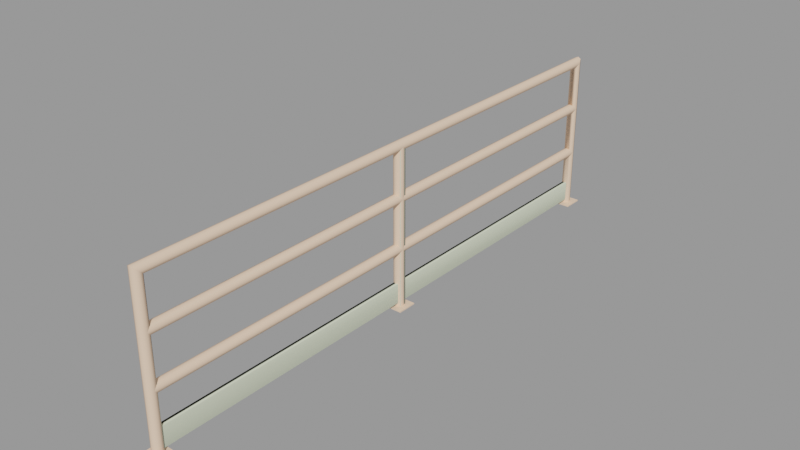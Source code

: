 # Source: powerhouse_railing_fix01.blend  (saved by Blender 2.93.21; exported with 4.5.12 LTS)
import bpy
from mathutils import Matrix  # noqa: F401  (used for matrix-valued properties, if any)

bpy.ops.wm.read_factory_settings(use_empty=True)
scene = bpy.context.scene
scene.name = 'powerhouse_railing_fix01.qc'

# ---- collections
col_powerhouse_railing_fix01 = bpy.data.collections.new('powerhouse_railing_fix01'); scene.collection.children.link(col_powerhouse_railing_fix01)

# ---- materials (node trees are filled in below, after node groups)
mat_handrail128 = bpy.data.materials.new('handrail128')
mat_handrail128.use_transparent_shadow = False
mat_handrail128.diffuse_color = (0.9098, 0.6439, 0.4634, 1.0)
mat_phy = bpy.data.materials.new('  phy')
mat_phy.use_transparent_shadow = False
mat_phy.diffuse_color = (0.6703, 0.7225, 0.5467, 1.0)

# ---- material node trees

# ---- meshes
me_powerhouse_railing_fix01 = bpy.data.meshes.new('powerhouse_railing_fix01')
me_powerhouse_railing_fix01.from_pydata([(2.0, -58.82, -16.47), (-2.0, -54.82, -16.47), (-2.0, -58.82, -16.47), (2.0, -54.82, -16.47), (-1.0, -24.82, 5.283), (-0.7071, -56.11, 4.576), (-1.0, -56.82, 5.283), (-0.7071, -1.008, 4.576), (-1.0, -0.3013, 5.283), (-0.7071, -24.82, 4.576), (2e-06, -55.82, 4.283), (1e-06, -24.82, 4.283), (0.7071, -24.82, 4.576), (0.0, -1.301, 4.283), (0.7071, -1.008, 4.576), (1.0, -24.82, 5.283), (1.0, -0.3013, 5.283), (0.7071, -1.008, 5.99), (0.7071, -24.82, 5.99), (0.0, -1.301, 6.283), (1e-06, -24.82, 6.283), (-0.7071, -24.82, 5.99), (2e-06, -55.82, 6.283), (-0.7071, -56.11, 5.99), (0.7071, -56.11, 4.576), (1.0, -56.82, 5.283), (0.7071, -56.11, 5.99), (-0.7071, -1.008, 5.99), (-0.7071, -1.008, -5.424), (-1.0, -24.82, -4.717), (-1.0, -0.3013, -4.717), (-0.7071, -56.11, -5.424), (-1.0, -56.82, -4.717), (-0.7071, -24.82, -5.424), (0.0, -1.301, -5.717), (1e-06, -24.82, -5.717), (0.7071, -24.82, -5.424), (2e-06, -55.82, -5.717), (0.7071, -56.11, -5.424), (1.0, -24.82, -4.717), (1.0, -56.82, -4.717), (0.7071, -56.11, -4.01), (0.7071, -24.82, -4.01), (2e-06, -55.82, -3.717), (1e-06, -24.82, -3.717), (-0.7071, -24.82, -4.01), (0.0, -1.301, -3.717), (-0.7071, -1.008, -4.01), (0.7071, -1.008, -4.01), (1.0, -0.3013, -4.717), (0.7071, -1.008, -5.424), (-0.7071, -56.11, -4.01), (0.0, 0.6987, -3.717), (-0.7071, 39.18, -4.01), (-0.7071, 0.4058, -4.01), (-0.7071, 56.79, -5.424), (-1.0, 39.18, -4.717), (-1.0, 56.79, -4.717), (-0.7071, 39.18, -5.424), (-2e-06, 56.79, -5.717), (-2e-06, 39.18, -5.717), (0.0, 0.6987, -5.717), (0.7071, 39.18, -5.424), (0.7071, 0.4058, -5.424), (1.0, 39.18, -4.717), (0.7071, 0.4058, -4.01), (0.7071, 39.18, -4.01), (-2e-06, 39.18, -3.717), (-0.7071, 56.79, -4.01), (-2e-06, 56.79, -3.717), (0.7071, 56.79, -4.01), (1.0, 56.79, -4.717), (0.7071, 56.79, -5.424), (-2.0, -2.301, -16.47), (-2.0, 1.699, -16.72), (-2.0, -2.301, -16.72), (-2.0, 1.699, -16.47), (0.7071, 56.11, 14.58), (1.0, 56.82, -16.47), (1.0, 56.82, 15.28), (0.7071, 56.11, -16.47), (-2e-06, 55.82, 14.28), (-2e-06, 55.82, -16.47), (-0.7071, 56.11, -16.47), (-0.7071, 56.11, 14.58), (-1.0, 56.82, -16.47), (-1.0, 56.82, 15.28), (-0.7071, 57.52, -16.47), (-0.7071, 57.52, 15.99), (-3e-06, 57.82, -16.47), (-3e-06, 57.82, 16.28), (0.7071, 57.52, 15.99), (0.7071, 57.52, -16.47), (-0.7071, 56.11, 14.58), (-1.0, 39.18, 15.28), (-0.7071, 39.18, 14.58), (-1.0, -0.3013, 15.28), (-0.7071, -0.3013, 14.58), (-1.0, -24.82, 15.28), (-2e-06, 39.18, 14.28), (0.7071, 56.11, 14.58), (0.7071, 39.18, 14.58), (1.0, 39.18, 15.28), (0.7071, 57.52, 15.99), (0.7071, 39.18, 15.99), (-2e-06, 39.18, 16.28), (-0.7071, 57.52, 15.99), (-0.7071, 39.18, 15.99), (-0.7071, -0.3013, 15.99), (0.0, -0.3013, 14.28), (0.7071, -0.3013, 14.58), (1.0, -0.3013, 15.28), (0.7071, -0.3013, 15.99), (0.0, -0.3013, 16.28), (1e-06, -24.82, 16.28), (-0.7071, -24.82, 15.99), (0.7071, -24.82, 15.99), (1.0, -24.82, 15.28), (0.7071, -24.82, 14.58), (1e-06, -24.82, 14.28), (-1.0, -56.82, 15.28), (-0.7071, -57.52, 15.99), (3e-06, -57.82, 16.28), (0.7071, -57.52, 15.99), (1.0, -56.82, 15.28), (0.7071, -56.11, 14.58), (2e-06, -55.82, 14.28), (-0.7071, -24.82, 14.58), (-0.7071, -56.11, 14.58), (-0.125, -1.251, -11.72), (-0.125, -1.251, -15.72), (-0.125, -24.82, -11.72), (-0.125, -24.82, -15.72), (-0.125, -55.85, -15.72), (-0.125, -55.85, -11.72), (0.125, -1.251, -15.72), (0.125, -1.251, -11.72), (0.125, -24.82, -15.72), (0.125, -24.82, -11.72), (0.125, -55.85, -15.72), (0.125, -55.85, -11.72), (2.0, 58.82, -16.47), (2.0, 54.82, -16.72), (2.0, 58.82, -16.72), (2.0, 54.82, -16.47), (-2.0, 54.82, -16.72), (-2.0, 58.82, -16.47), (-2.0, 58.82, -16.72), (-2.0, 54.82, -16.47), (2.0, 1.699, -16.72), (2.0, -2.301, -16.47), (2.0, -2.301, -16.72), (2.0, 1.699, -16.47), (0.125, 55.76, -15.72), (-0.125, 39.18, -15.72), (-0.125, 55.76, -15.72), (0.125, 39.18, -15.72), (-0.125, 0.6485, -15.72), (0.125, 0.6485, -15.72), (-1.0, -56.82, -16.47), (-0.7071, -56.11, -16.47), (2e-06, -55.82, -16.47), (0.7071, -56.11, -16.47), (1.0, -56.82, -16.47), (0.7071, -57.52, -16.47), (3e-06, -57.82, -16.47), (-0.7071, -57.52, -16.47), (-0.7071, 56.79, 4.576), (-1.0, 39.18, 5.283), (-1.0, 56.79, 5.283), (-0.7071, 39.18, 4.576), (-2e-06, 56.79, 4.283), (-2e-06, 39.18, 4.283), (0.7071, 56.79, 4.576), (0.7071, 39.18, 4.576), (1.0, 56.79, 5.283), (1.0, 39.18, 5.283), (0.7071, 56.79, 5.99), (0.7071, 39.18, 5.99), (-2e-06, 56.79, 6.283), (-2e-06, 39.18, 6.283), (-0.7071, 56.79, 5.99), (-0.7071, 39.18, 5.99), (-0.7071, 0.4058, 5.99), (-0.7071, 0.4058, 4.576), (0.0, 0.6987, 4.283), (0.7071, 0.4058, 4.576), (0.7071, 0.4058, 5.99), (0.0, 0.6987, 6.283), (-0.7071, 0.4058, 14.58), (-1.0, -0.3013, -16.47), (-0.7071, 0.4058, -16.47), (0.0, 0.6987, 14.28), (0.0, 0.6987, -16.47), (0.7071, 0.4058, -16.47), (0.7071, 0.4058, 14.58), (1.0, -0.3013, -16.47), (0.7071, -1.008, 14.58), (0.7071, -1.008, -16.47), (0.0, -1.301, 14.28), (0.0, -1.301, -16.47), (-0.7071, -1.008, -16.47), (-0.7071, -1.008, 14.58), (-0.125, 39.18, -11.72), (-0.125, 55.76, -11.72), (-0.125, 0.6485, -11.72), (0.125, 39.18, -11.72), (0.125, 55.76, -11.72), (0.125, 0.6485, -11.72), (-0.7071, 0.4058, -5.424), (2.0, -54.82, -16.72), (-2.0, -54.82, -16.72), (2.0, -58.82, -16.72), (-2.0, -58.82, -16.72)], [], [(0, 1, 2), (3, 1, 0), (4, 5, 6), (7, 4, 8), (9, 4, 7), (4, 9, 5), (9, 10, 5), (9, 11, 10), (11, 12, 10), (12, 11, 13), (12, 13, 14), (15, 12, 14), (15, 14, 16), (17, 15, 16), (18, 15, 17), (19, 18, 17), (20, 18, 19), (21, 20, 19), (20, 21, 22), (22, 21, 23), (21, 4, 23), (23, 4, 6), (11, 9, 13), (13, 9, 7), (10, 12, 24), (12, 15, 24), (24, 15, 25), (15, 26, 25), (15, 18, 26), (18, 22, 26), (18, 20, 22), (4, 27, 8), (4, 21, 27), (21, 19, 27), (28, 29, 30), (29, 31, 32), (29, 33, 31), (33, 29, 28), (34, 33, 28), (35, 33, 34), (36, 35, 34), (35, 36, 37), (37, 36, 38), (36, 39, 38), (38, 39, 40), (39, 41, 40), (39, 42, 41), (42, 43, 41), (42, 44, 43), (44, 45, 43), (45, 44, 46), (45, 46, 47), (29, 45, 47), (29, 47, 30), (33, 37, 31), (33, 35, 37), (44, 42, 46), (46, 42, 48), (42, 39, 48), (48, 39, 49), (39, 50, 49), (39, 36, 50), (36, 34, 50), (43, 45, 51), (45, 29, 51), (51, 29, 32), (52, 53, 54), (55, 56, 57), (58, 56, 55), (59, 58, 55), (60, 58, 59), (60, 61, 58), (62, 61, 60), (61, 62, 63), (64, 63, 62), (63, 64, 49), (64, 65, 49), (66, 65, 64), (66, 52, 65), (67, 52, 66), (53, 52, 67), (53, 67, 68), (57, 53, 68), (56, 53, 57), (56, 54, 53), (54, 56, 30), (68, 67, 69), (67, 66, 69), (69, 66, 70), (66, 64, 70), (70, 64, 71), (64, 62, 71), (71, 62, 72), (62, 60, 72), (72, 60, 59), (73, 74, 75), (76, 74, 73), (77, 78, 79), (80, 78, 77), (81, 80, 77), (82, 80, 81), (83, 82, 81), (83, 81, 84), (85, 83, 84), (85, 84, 86), (87, 85, 86), (87, 86, 88), (89, 87, 88), (89, 88, 90), (91, 89, 90), (92, 89, 91), (79, 92, 91), (78, 92, 79), (93, 94, 86), (81, 95, 93), (95, 94, 93), (95, 96, 94), (97, 98, 96), (97, 96, 95), (99, 97, 95), (99, 95, 81), (100, 99, 81), (101, 99, 100), (79, 101, 100), (102, 101, 79), (103, 102, 79), (104, 102, 103), (90, 104, 103), (105, 104, 90), (106, 105, 90), (107, 105, 106), (86, 107, 106), (94, 107, 86), (94, 108, 107), (96, 108, 94), (101, 109, 99), (110, 109, 101), (102, 110, 101), (111, 110, 102), (104, 111, 102), (112, 111, 104), (105, 112, 104), (113, 112, 105), (107, 113, 105), (108, 113, 107), (108, 114, 113), (115, 114, 108), (114, 116, 113), (113, 116, 112), (116, 117, 112), (112, 117, 111), (117, 118, 111), (111, 118, 110), (118, 119, 110), (110, 119, 109), (96, 115, 108), (98, 115, 96), (115, 98, 120), (115, 120, 121), (114, 115, 121), (114, 121, 122), (123, 114, 122), (116, 114, 123), (124, 116, 123), (117, 116, 124), (125, 117, 124), (118, 117, 125), (126, 118, 125), (119, 118, 126), (127, 119, 126), (119, 127, 109), (109, 127, 97), (109, 97, 99), (127, 98, 97), (98, 127, 128), (127, 126, 128), (98, 128, 120), (129, 130, 131), (131, 130, 132), (132, 133, 131), (131, 133, 134), (135, 136, 137), (137, 136, 138), (137, 138, 139), (139, 138, 140), (141, 142, 143), (144, 142, 141), (145, 146, 147), (148, 146, 145), (147, 141, 143), (146, 141, 147), (144, 145, 142), (148, 145, 144), (146, 144, 141), (148, 144, 146), (149, 150, 151), (152, 150, 149), (151, 73, 75), (150, 73, 151), (76, 149, 74), (152, 149, 76), (150, 76, 73), (152, 76, 150), (153, 154, 155), (156, 154, 153), (156, 157, 154), (158, 157, 156), (128, 159, 120), (160, 159, 128), (126, 160, 128), (161, 160, 126), (162, 161, 126), (162, 126, 125), (163, 162, 125), (163, 125, 124), (164, 163, 124), (164, 124, 123), (165, 164, 123), (165, 123, 122), (121, 165, 122), (166, 165, 121), (120, 166, 121), (159, 166, 120), (167, 168, 169), (170, 168, 167), (171, 170, 167), (172, 170, 171), (173, 172, 171), (174, 172, 173), (175, 174, 173), (176, 174, 175), (177, 176, 175), (178, 176, 177), (179, 178, 177), (180, 178, 179), (181, 180, 179), (182, 180, 181), (169, 182, 181), (168, 182, 169), (168, 183, 182), (183, 168, 8), (168, 184, 8), (170, 184, 168), (170, 185, 184), (172, 185, 170), (174, 185, 172), (185, 174, 186), (176, 186, 174), (186, 176, 16), (176, 187, 16), (178, 187, 176), (178, 188, 187), (180, 188, 178), (182, 188, 180), (188, 182, 183), (189, 190, 96), (191, 190, 189), (192, 191, 189), (193, 191, 192), (194, 193, 192), (194, 192, 195), (196, 194, 195), (196, 195, 111), (197, 196, 111), (198, 196, 197), (199, 198, 197), (200, 198, 199), (201, 200, 199), (201, 199, 202), (190, 201, 202), (190, 202, 96), (155, 203, 204), (154, 203, 155), (154, 205, 203), (157, 205, 154), (140, 131, 134), (138, 131, 140), (138, 129, 131), (136, 129, 138), (204, 206, 207), (203, 206, 204), (203, 208, 206), (205, 208, 203), (56, 209, 30), (58, 209, 56), (58, 61, 209), (207, 156, 153), (206, 156, 207), (206, 158, 156), (208, 158, 206), (1, 210, 211), (3, 210, 1), (212, 2, 213), (0, 2, 212), (210, 0, 212), (3, 0, 210), (2, 211, 213), (1, 211, 2), (132, 139, 133), (137, 139, 132), (132, 135, 137), (130, 135, 132)])
me_powerhouse_railing_fix01.polygons.foreach_set('use_smooth', [True] * 302)
_k = set([(0, 2), (0, 3), (0, 210), (0, 212), (1, 2), (1, 3), (1, 211), (2, 212), (2, 213), (3, 210), (73, 75), (73, 76), (73, 150), (73, 151), (74, 76), (76, 152), (120, 121), (120, 128), (121, 122), (122, 123), (123, 124), (124, 125), (125, 126), (126, 128), (129, 131), (129, 138), (130, 131), (130, 132), (131, 134), (131, 140), (132, 133), (132, 135), (135, 137), (136, 137), (136, 138), (137, 139), (138, 139), (138, 140), (141, 143), (141, 144), (141, 146), (141, 147), (142, 144), (144, 148), (145, 146), (145, 148), (146, 147), (146, 148), (149, 150), (149, 152), (150, 151), (150, 152), (153, 154), (153, 156), (154, 155), (154, 157), (154, 205), (155, 203), (156, 157), (156, 158), (156, 207), (158, 206), (203, 204), (203, 205), (203, 208), (204, 206), (206, 207), (206, 208)])
me_powerhouse_railing_fix01.attributes.new('sharp_edge', 'BOOLEAN', 'EDGE').data.foreach_set('value', [ (min(e.vertices), max(e.vertices)) in _k for e in me_powerhouse_railing_fix01.edges])
_uv = me_powerhouse_railing_fix01.uv_layers.new(name='UVMap')
_uv.uv.foreach_set('vector', [0.7238, 0.3418, 0.8055, 0.3877, 0.7238, 0.3877, 0.8055, 0.3418, 0.8055, 0.3877, 0.7238, 0.3418, 0.2425, 0.2569, 0.2316, 0.01379, 0.2425, 0.01379, 0.2316, 0.5, 0.2425, 0.2569, 0.2425, 0.5, 0.2316, 0.2569, 0.2425, 0.2569, 0.2316, 0.5, 0.2425, 0.2569, 0.2316, 0.2569, 0.2316, 0.01379, 0.2316, 0.2569, 0.2206, 0.01379, 0.2316, 0.01379, 0.2316, 0.2569, 0.2206, 0.2569, 0.2206, 0.01379, 0.2206, 0.2569, 0.2096, 0.2569, 0.2206, 0.01379, 0.2096, 0.2569, 0.2206, 0.2569, 0.2206, 0.5, 0.2096, 0.2569, 0.2206, 0.5, 0.2096, 0.5, 0.1986, 0.2569, 0.2096, 0.2569, 0.2096, 0.5, 0.1986, 0.2569, 0.2096, 0.5, 0.1986, 0.5, 0.1877, 0.5, 0.1986, 0.2569, 0.1986, 0.5, 0.1877, 0.2569, 0.1986, 0.2569, 0.1877, 0.5, 0.1767, 0.5, 0.1877, 0.2569, 0.1877, 0.5, 0.1767, 0.2569, 0.1877, 0.2569, 0.1767, 0.5, 0.1657, 0.2569, 0.1767, 0.2569, 0.1767, 0.5, 0.1767, 0.2569, 0.1657, 0.2569, 0.1767, 0.01379, 0.1767, 0.01379, 0.1657, 0.2569, 0.1657, 0.01379, 0.1657, 0.2569, 0.1548, 0.2569, 0.1657, 0.01379, 0.1657, 0.01379, 0.1548, 0.2569, 0.1548, 0.01379, 0.2206, 0.2569, 0.2316, 0.2569, 0.2206, 0.5, 0.2206, 0.5, 0.2316, 0.2569, 0.2316, 0.5, 0.2206, 0.01379, 0.2096, 0.2569, 0.2096, 0.01379, 0.2096, 0.2569, 0.1986, 0.2569, 0.2096, 0.01379, 0.2096, 0.01379, 0.1986, 0.2569, 0.1986, 0.01379, 0.1986, 0.2569, 0.1877, 0.01379, 0.1986, 0.01379, 0.1986, 0.2569, 0.1877, 0.2569, 0.1877, 0.01379, 0.1877, 0.2569, 0.1767, 0.01379, 0.1877, 0.01379, 0.1877, 0.2569, 0.1767, 0.2569, 0.1767, 0.01379, 0.1548, 0.2569, 0.1657, 0.5, 0.1548, 0.5, 0.1548, 0.2569, 0.1657, 0.2569, 0.1657, 0.5, 0.1657, 0.2569, 0.1767, 0.5, 0.1657, 0.5, 0.3467, 0.5, 0.3576, 0.2569, 0.3576, 0.5, 0.3576, 0.2569, 0.3467, 0.01379, 0.3576, 0.01379, 0.3576, 0.2569, 0.3467, 0.2569, 0.3467, 0.01379, 0.3467, 0.2569, 0.3576, 0.2569, 0.3467, 0.5, 0.3357, 0.5, 0.3467, 0.2569, 0.3467, 0.5, 0.3357, 0.2569, 0.3467, 0.2569, 0.3357, 0.5, 0.3247, 0.2569, 0.3357, 0.2569, 0.3357, 0.5, 0.3357, 0.2569, 0.3247, 0.2569, 0.3357, 0.01379, 0.3357, 0.01379, 0.3247, 0.2569, 0.3247, 0.01379, 0.3247, 0.2569, 0.3137, 0.2569, 0.3247, 0.01379, 0.3247, 0.01379, 0.3137, 0.2569, 0.3137, 0.01379, 0.3137, 0.2569, 0.3028, 0.01379, 0.3137, 0.01379, 0.3137, 0.2569, 0.3028, 0.2569, 0.3028, 0.01379, 0.3028, 0.2569, 0.2918, 0.01379, 0.3028, 0.01379, 0.3028, 0.2569, 0.2918, 0.2569, 0.2918, 0.01379, 0.2918, 0.2569, 0.2808, 0.2569, 0.2918, 0.01379, 0.2808, 0.2569, 0.2918, 0.2569, 0.2918, 0.5, 0.2808, 0.2569, 0.2918, 0.5, 0.2808, 0.5, 0.2699, 0.2569, 0.2808, 0.2569, 0.2808, 0.5, 0.2699, 0.2569, 0.2808, 0.5, 0.2699, 0.5, 0.3467, 0.2569, 0.3357, 0.01379, 0.3467, 0.01379, 0.3467, 0.2569, 0.3357, 0.2569, 0.3357, 0.01379, 0.2918, 0.2569, 0.3028, 0.2569, 0.2918, 0.5, 0.2918, 0.5, 0.3028, 0.2569, 0.3028, 0.5, 0.3028, 0.2569, 0.3137, 0.2569, 0.3028, 0.5, 0.3028, 0.5, 0.3137, 0.2569, 0.3137, 0.5, 0.3137, 0.2569, 0.3247, 0.5, 0.3137, 0.5, 0.3137, 0.2569, 0.3247, 0.2569, 0.3247, 0.5, 0.3247, 0.2569, 0.3357, 0.5, 0.3247, 0.5, 0.2918, 0.01379, 0.2808, 0.2569, 0.2808, 0.01379, 0.2808, 0.2569, 0.2699, 0.2569, 0.2808, 0.01379, 0.2808, 0.01379, 0.2699, 0.2569, 0.2699, 0.01379, 0.2918, 0.5064, 0.2808, 0.7431, 0.2808, 0.5064, 0.3467, 0.9862, 0.3576, 0.7431, 0.3576, 0.9862, 0.3467, 0.7431, 0.3576, 0.7431, 0.3467, 0.9862, 0.3357, 0.9862, 0.3467, 0.7431, 0.3467, 0.9862, 0.3357, 0.7431, 0.3467, 0.7431, 0.3357, 0.9862, 0.3357, 0.7431, 0.3357, 0.5064, 0.3467, 0.7431, 0.3247, 0.7431, 0.3357, 0.5064, 0.3357, 0.7431, 0.3357, 0.5064, 0.3247, 0.7431, 0.3247, 0.5064, 0.3137, 0.7431, 0.3247, 0.5064, 0.3247, 0.7431, 0.3247, 0.5064, 0.3137, 0.7431, 0.3137, 0.5064, 0.3137, 0.7431, 0.3028, 0.5064, 0.3137, 0.5064, 0.3028, 0.7431, 0.3028, 0.5064, 0.3137, 0.7431, 0.3028, 0.7431, 0.2918, 0.5064, 0.3028, 0.5064, 0.2918, 0.7431, 0.2918, 0.5064, 0.3028, 0.7431, 0.2808, 0.7431, 0.2918, 0.5064, 0.2918, 0.7431, 0.2808, 0.7431, 0.2918, 0.7431, 0.2808, 0.9862, 0.2699, 0.9862, 0.2808, 0.7431, 0.2808, 0.9862, 0.2699, 0.7431, 0.2808, 0.7431, 0.2699, 0.9862, 0.2699, 0.7431, 0.2808, 0.5064, 0.2808, 0.7431, 0.2808, 0.5064, 0.2699, 0.7431, 0.2699, 0.5064, 0.2808, 0.9862, 0.2918, 0.7431, 0.2918, 0.9862, 0.2918, 0.7431, 0.3028, 0.7431, 0.2918, 0.9862, 0.2918, 0.9862, 0.3028, 0.7431, 0.3028, 0.9862, 0.3028, 0.7431, 0.3137, 0.7431, 0.3028, 0.9862, 0.3028, 0.9862, 0.3137, 0.7431, 0.3137, 0.9862, 0.3137, 0.7431, 0.3247, 0.7431, 0.3137, 0.9862, 0.3137, 0.9862, 0.3247, 0.7431, 0.3247, 0.9862, 0.3247, 0.7431, 0.3357, 0.7431, 0.3247, 0.9862, 0.3247, 0.9862, 0.3357, 0.7431, 0.3357, 0.9862, 0.8055, 0.2872, 0.7238, 0.2843, 0.8055, 0.2843, 0.7238, 0.2872, 0.7238, 0.2843, 0.8055, 0.2872, 0.6831, 0.3872, 0.7013, 0.01822, 0.7013, 0.3872, 0.6831, 0.01822, 0.7013, 0.01822, 0.6831, 0.3872, 0.6649, 0.3872, 0.6831, 0.01822, 0.6831, 0.3872, 0.6649, 0.01822, 0.6831, 0.01822, 0.6649, 0.3872, 0.6466, 0.01822, 0.6649, 0.01822, 0.6649, 0.3872, 0.6466, 0.01822, 0.6649, 0.3872, 0.6466, 0.3872, 0.6284, 0.01822, 0.6466, 0.01822, 0.6466, 0.3872, 0.6284, 0.01822, 0.6466, 0.3872, 0.6284, 0.3872, 0.6102, 0.01822, 0.6284, 0.01822, 0.6284, 0.3872, 0.6102, 0.01822, 0.6284, 0.3872, 0.6102, 0.3872, 0.5919, 0.01822, 0.6102, 0.01822, 0.6102, 0.3872, 0.5919, 0.01822, 0.6102, 0.3872, 0.5919, 0.3872, 0.5737, 0.3872, 0.5919, 0.01822, 0.5919, 0.3872, 0.5737, 0.01822, 0.5919, 0.01822, 0.5737, 0.3872, 0.5555, 0.3872, 0.5737, 0.01822, 0.5737, 0.3872, 0.5555, 0.01822, 0.5737, 0.01822, 0.5555, 0.3872, 0.1079, 0.9862, 0.1188, 0.7431, 0.1188, 0.9862, 0.09688, 0.9862, 0.1079, 0.7431, 0.1079, 0.9862, 0.1079, 0.7431, 0.1188, 0.7431, 0.1079, 0.9862, 0.1079, 0.7431, 0.1188, 0.5, 0.1188, 0.7431, 0.1079, 0.5, 0.1188, 0.2569, 0.1188, 0.5, 0.1079, 0.5, 0.1188, 0.5, 0.1079, 0.7431, 0.09688, 0.7431, 0.1079, 0.5, 0.1079, 0.7431, 0.09688, 0.7431, 0.1079, 0.7431, 0.09688, 0.9862, 0.08591, 0.9862, 0.09688, 0.7431, 0.09688, 0.9862, 0.08591, 0.7431, 0.09688, 0.7431, 0.08591, 0.9862, 0.07493, 0.9862, 0.08591, 0.7431, 0.08591, 0.9862, 0.07493, 0.7431, 0.08591, 0.7431, 0.07493, 0.9862, 0.06396, 0.9862, 0.07493, 0.7431, 0.07493, 0.9862, 0.06396, 0.7431, 0.07493, 0.7431, 0.06396, 0.9862, 0.05299, 0.9862, 0.06396, 0.7431, 0.06396, 0.9862, 0.05299, 0.7431, 0.06396, 0.7431, 0.05299, 0.9862, 0.04202, 0.9862, 0.05299, 0.7431, 0.05299, 0.9862, 0.04202, 0.7431, 0.05299, 0.7431, 0.04202, 0.9862, 0.03104, 0.9862, 0.04202, 0.7431, 0.04202, 0.9862, 0.03104, 0.7431, 0.04202, 0.7431, 0.03104, 0.9862, 0.03104, 0.7431, 0.04202, 0.5, 0.04202, 0.7431, 0.03104, 0.5, 0.04202, 0.5, 0.03104, 0.7431, 0.08591, 0.7431, 0.09688, 0.5, 0.09688, 0.7431, 0.08591, 0.5, 0.09688, 0.5, 0.08591, 0.7431, 0.07493, 0.7431, 0.08591, 0.5, 0.08591, 0.7431, 0.07493, 0.5, 0.08591, 0.5, 0.07493, 0.7431, 0.06396, 0.7431, 0.07493, 0.5, 0.07493, 0.7431, 0.06396, 0.5, 0.07493, 0.5, 0.06396, 0.7431, 0.05299, 0.7431, 0.06396, 0.5, 0.06396, 0.7431, 0.05299, 0.5, 0.06396, 0.5, 0.05299, 0.7431, 0.04202, 0.7431, 0.05299, 0.5, 0.05299, 0.7431, 0.04202, 0.5, 0.05299, 0.5, 0.04202, 0.7431, 0.04202, 0.5, 0.05299, 0.2569, 0.05299, 0.5, 0.04202, 0.2569, 0.05299, 0.2569, 0.04202, 0.5, 0.05299, 0.2569, 0.06396, 0.2569, 0.05299, 0.5, 0.05299, 0.5, 0.06396, 0.2569, 0.06396, 0.5, 0.06396, 0.2569, 0.07493, 0.2569, 0.06396, 0.5, 0.06396, 0.5, 0.07493, 0.2569, 0.07493, 0.5, 0.07493, 0.2569, 0.08591, 0.2569, 0.07493, 0.5, 0.07493, 0.5, 0.08591, 0.2569, 0.08591, 0.5, 0.08591, 0.2569, 0.09688, 0.2569, 0.08591, 0.5, 0.08591, 0.5, 0.09688, 0.2569, 0.09688, 0.5, 0.03104, 0.5, 0.04202, 0.2569, 0.04202, 0.5, 0.03104, 0.2569, 0.04202, 0.2569, 0.03104, 0.5, 0.04202, 0.2569, 0.03104, 0.2569, 0.03104, 0.01379, 0.04202, 0.2569, 0.03104, 0.01379, 0.04202, 0.01379, 0.05299, 0.2569, 0.04202, 0.2569, 0.04202, 0.01379, 0.05299, 0.2569, 0.04202, 0.01379, 0.05299, 0.01379, 0.06396, 0.01379, 0.05299, 0.2569, 0.05299, 0.01379, 0.06396, 0.2569, 0.05299, 0.2569, 0.06396, 0.01379, 0.07493, 0.01379, 0.06396, 0.2569, 0.06396, 0.01379, 0.07493, 0.2569, 0.06396, 0.2569, 0.07493, 0.01379, 0.08591, 0.01379, 0.07493, 0.2569, 0.07493, 0.01379, 0.08591, 0.2569, 0.07493, 0.2569, 0.08591, 0.01379, 0.09688, 0.01379, 0.08591, 0.2569, 0.08591, 0.01379, 0.09688, 0.2569, 0.08591, 0.2569, 0.09688, 0.01379, 0.1079, 0.2569, 0.09688, 0.2569, 0.09688, 0.01379, 0.09688, 0.2569, 0.1079, 0.2569, 0.09688, 0.5, 0.09688, 0.5, 0.1079, 0.2569, 0.1079, 0.5, 0.09688, 0.5, 0.1079, 0.5, 0.09688, 0.7431, 0.1079, 0.2569, 0.1188, 0.2569, 0.1079, 0.5, 0.1188, 0.2569, 0.1079, 0.2569, 0.1079, 0.01379, 0.1079, 0.2569, 0.09688, 0.01379, 0.1079, 0.01379, 0.1188, 0.2569, 0.1079, 0.01379, 0.1188, 0.01379, 0.5012, 0.4041, 0.5959, 0.4041, 0.5012, 0.6956, 0.5012, 0.6956, 0.5959, 0.4041, 0.5959, 0.6956, 0.5959, 0.6956, 0.5959, 0.9871, 0.5012, 0.6956, 0.5012, 0.6956, 0.5959, 0.9871, 0.5012, 0.9871, 0.7975, 0.9875, 0.7027, 0.9875, 0.7975, 0.6959, 0.7975, 0.6959, 0.7027, 0.9875, 0.7027, 0.6959, 0.7975, 0.6959, 0.7027, 0.6959, 0.7975, 0.4044, 0.7975, 0.4044, 0.7027, 0.6959, 0.7027, 0.4044, 0.8055, 0.2836, 0.7238, 0.2807, 0.8055, 0.2807, 0.7238, 0.2836, 0.7238, 0.2807, 0.8055, 0.2836, 0.8055, 0.2914, 0.7238, 0.2943, 0.7238, 0.2914, 0.8055, 0.2943, 0.7238, 0.2943, 0.8055, 0.2914, 0.8055, 0.2704, 0.7238, 0.2732, 0.7238, 0.2704, 0.8055, 0.2732, 0.7238, 0.2732, 0.8055, 0.2704, 0.8055, 0.2697, 0.7238, 0.2668, 0.8055, 0.2668, 0.7238, 0.2697, 0.7238, 0.2668, 0.8055, 0.2697, 0.7238, 0.3418, 0.8055, 0.3877, 0.7238, 0.3877, 0.8055, 0.3418, 0.8055, 0.3877, 0.7238, 0.3418, 0.8055, 0.2879, 0.7238, 0.2907, 0.7238, 0.2879, 0.8055, 0.2907, 0.7238, 0.2907, 0.8055, 0.2879, 0.8055, 0.2738, 0.7238, 0.2767, 0.7238, 0.2738, 0.8055, 0.2767, 0.7238, 0.2767, 0.8055, 0.2738, 0.8055, 0.2802, 0.7238, 0.2773, 0.8055, 0.2773, 0.7238, 0.2802, 0.7238, 0.2773, 0.8055, 0.2802, 0.7238, 0.2951, 0.8055, 0.3409, 0.7238, 0.3409, 0.8055, 0.2951, 0.8055, 0.3409, 0.7238, 0.2951, 0.6203, 0.9871, 0.6371, 0.6956, 0.6371, 0.9871, 0.6203, 0.6956, 0.6371, 0.6956, 0.6203, 0.9871, 0.6203, 0.6956, 0.6371, 0.4041, 0.6371, 0.6956, 0.6203, 0.4041, 0.6371, 0.4041, 0.6203, 0.6956, 0.6831, 0.3872, 0.7013, 0.01822, 0.7013, 0.3872, 0.6831, 0.01822, 0.7013, 0.01822, 0.6831, 0.3872, 0.6649, 0.3872, 0.6831, 0.01822, 0.6831, 0.3872, 0.6649, 0.01822, 0.6831, 0.01822, 0.6649, 0.3872, 0.6466, 0.01822, 0.6649, 0.01822, 0.6649, 0.3872, 0.6466, 0.01822, 0.6649, 0.3872, 0.6466, 0.3872, 0.6284, 0.01822, 0.6466, 0.01822, 0.6466, 0.3872, 0.6284, 0.01822, 0.6466, 0.3872, 0.6284, 0.3872, 0.6102, 0.01822, 0.6284, 0.01822, 0.6284, 0.3872, 0.6102, 0.01822, 0.6284, 0.3872, 0.6102, 0.3872, 0.5919, 0.01822, 0.6102, 0.01822, 0.6102, 0.3872, 0.5919, 0.01822, 0.6102, 0.3872, 0.5919, 0.3872, 0.5737, 0.3872, 0.5919, 0.01822, 0.5919, 0.3872, 0.5737, 0.01822, 0.5919, 0.01822, 0.5737, 0.3872, 0.5555, 0.3872, 0.5737, 0.01822, 0.5737, 0.3872, 0.5555, 0.01822, 0.5737, 0.01822, 0.5555, 0.3872, 0.2316, 0.9862, 0.2425, 0.7431, 0.2425, 0.9862, 0.2316, 0.7431, 0.2425, 0.7431, 0.2316, 0.9862, 0.2206, 0.9862, 0.2316, 0.7431, 0.2316, 0.9862, 0.2206, 0.7431, 0.2316, 0.7431, 0.2206, 0.9862, 0.2096, 0.9862, 0.2206, 0.7431, 0.2206, 0.9862, 0.2096, 0.7431, 0.2206, 0.7431, 0.2096, 0.9862, 0.1986, 0.9862, 0.2096, 0.7431, 0.2096, 0.9862, 0.1986, 0.7431, 0.2096, 0.7431, 0.1986, 0.9862, 0.1877, 0.9862, 0.1986, 0.7431, 0.1986, 0.9862, 0.1877, 0.7431, 0.1986, 0.7431, 0.1877, 0.9862, 0.1767, 0.9862, 0.1877, 0.7431, 0.1877, 0.9862, 0.1767, 0.7431, 0.1877, 0.7431, 0.1767, 0.9862, 0.1657, 0.9862, 0.1767, 0.7431, 0.1767, 0.9862, 0.1657, 0.7431, 0.1767, 0.7431, 0.1657, 0.9862, 0.1548, 0.9862, 0.1657, 0.7431, 0.1657, 0.9862, 0.1548, 0.7431, 0.1657, 0.7431, 0.1548, 0.9862, 0.1548, 0.7431, 0.1657, 0.5064, 0.1657, 0.7431, 0.1657, 0.5064, 0.1548, 0.7431, 0.1548, 0.5064, 0.2425, 0.7431, 0.2316, 0.5064, 0.2425, 0.5064, 0.2316, 0.7431, 0.2316, 0.5064, 0.2425, 0.7431, 0.2316, 0.7431, 0.2206, 0.5064, 0.2316, 0.5064, 0.2206, 0.7431, 0.2206, 0.5064, 0.2316, 0.7431, 0.2096, 0.7431, 0.2206, 0.5064, 0.2206, 0.7431, 0.2206, 0.5064, 0.2096, 0.7431, 0.2096, 0.5064, 0.1986, 0.7431, 0.2096, 0.5064, 0.2096, 0.7431, 0.2096, 0.5064, 0.1986, 0.7431, 0.1986, 0.5064, 0.1986, 0.7431, 0.1877, 0.5064, 0.1986, 0.5064, 0.1877, 0.7431, 0.1877, 0.5064, 0.1986, 0.7431, 0.1877, 0.7431, 0.1767, 0.5064, 0.1877, 0.5064, 0.1767, 0.7431, 0.1767, 0.5064, 0.1877, 0.7431, 0.1657, 0.7431, 0.1767, 0.5064, 0.1767, 0.7431, 0.1767, 0.5064, 0.1657, 0.7431, 0.1657, 0.5064, 0.524, 0.3872, 0.5423, 0.01822, 0.5423, 0.3872, 0.524, 0.01822, 0.5423, 0.01822, 0.524, 0.3872, 0.5058, 0.3872, 0.524, 0.01822, 0.524, 0.3872, 0.5058, 0.01822, 0.524, 0.01822, 0.5058, 0.3872, 0.4876, 0.01822, 0.5058, 0.01822, 0.5058, 0.3872, 0.4876, 0.01822, 0.5058, 0.3872, 0.4876, 0.3872, 0.4694, 0.01822, 0.4876, 0.01822, 0.4876, 0.3872, 0.4694, 0.01822, 0.4876, 0.3872, 0.4694, 0.3872, 0.4511, 0.3872, 0.4694, 0.01822, 0.4694, 0.3872, 0.4511, 0.01822, 0.4694, 0.01822, 0.4511, 0.3872, 0.4329, 0.3872, 0.4511, 0.01822, 0.4511, 0.3872, 0.4329, 0.01822, 0.4511, 0.01822, 0.4329, 0.3872, 0.4147, 0.01822, 0.4329, 0.01822, 0.4329, 0.3872, 0.4147, 0.01822, 0.4329, 0.3872, 0.4147, 0.3872, 0.3964, 0.01822, 0.4147, 0.01822, 0.4147, 0.3872, 0.3964, 0.01822, 0.4147, 0.3872, 0.3964, 0.3872, 0.903, 0.4044, 0.8083, 0.6959, 0.8083, 0.4044, 0.903, 0.6959, 0.8083, 0.6959, 0.903, 0.4044, 0.903, 0.6959, 0.8083, 0.9875, 0.8083, 0.6959, 0.903, 0.9875, 0.8083, 0.9875, 0.903, 0.6959, 0.9822, 0.4044, 0.9654, 0.6959, 0.9654, 0.4044, 0.9822, 0.6959, 0.9654, 0.6959, 0.9822, 0.4044, 0.9822, 0.6959, 0.9654, 0.9875, 0.9654, 0.6959, 0.9822, 0.9875, 0.9654, 0.9875, 0.9822, 0.6959, 0.6533, 0.9871, 0.6701, 0.6956, 0.6701, 0.9871, 0.6533, 0.6956, 0.6701, 0.6956, 0.6533, 0.9871, 0.6533, 0.6956, 0.6701, 0.4041, 0.6701, 0.6956, 0.6533, 0.4041, 0.6701, 0.4041, 0.6533, 0.6956, 0.3576, 0.7431, 0.3467, 0.5064, 0.3576, 0.5064, 0.3467, 0.7431, 0.3467, 0.5064, 0.3576, 0.7431, 0.3467, 0.7431, 0.3357, 0.5064, 0.3467, 0.5064, 0.3956, 0.9871, 0.4904, 0.6956, 0.4904, 0.9871, 0.3956, 0.6956, 0.4904, 0.6956, 0.3956, 0.9871, 0.3956, 0.6956, 0.4904, 0.4041, 0.4904, 0.6956, 0.3956, 0.4041, 0.4904, 0.4041, 0.3956, 0.6956, 0.8055, 0.2697, 0.7238, 0.2668, 0.8055, 0.2668, 0.7238, 0.2697, 0.7238, 0.2668, 0.8055, 0.2697, 0.8055, 0.2704, 0.7238, 0.2732, 0.7238, 0.2704, 0.8055, 0.2732, 0.7238, 0.2732, 0.8055, 0.2704, 0.8055, 0.2914, 0.7238, 0.2943, 0.7238, 0.2914, 0.8055, 0.2943, 0.7238, 0.2943, 0.8055, 0.2914, 0.8055, 0.2836, 0.7238, 0.2807, 0.8055, 0.2807, 0.7238, 0.2836, 0.7238, 0.2807, 0.8055, 0.2836, 0.9492, 0.6959, 0.9324, 0.4044, 0.9492, 0.4044, 0.9324, 0.6959, 0.9324, 0.4044, 0.9492, 0.6959, 0.9492, 0.6959, 0.9324, 0.9875, 0.9324, 0.6959, 0.9492, 0.9875, 0.9324, 0.9875, 0.9492, 0.6959])
me_powerhouse_railing_fix01.materials.append(mat_handrail128)
me_powerhouse_railing_fix01.use_remesh_fix_poles = True
me_powerhouse_railing_fix01.use_remesh_preserve_attributes = False
me_powerhouse_railing_fix01.update()
me_powerhouse_railing_fix01.normals_split_custom_set([tuple(v) for v in zip(*[iter([0.0, 0.0, 1.0, 0.0, 0.0, 1.0, 0.0, 0.0, 1.0, 0.0, 0.0, 1.0, 0.0, 0.0, 1.0, 0.0, 0.0, 1.0, -1.0, -4.022e-08, 5.339e-07, -0.7071, 4.366e-06, -0.7071, -1.0, -6.059e-08, -6.061e-07, -0.7071, 5.849e-07, -0.7071, -1.0, -4.022e-08, 5.339e-07, -1.0, -4.126e-08, 9.775e-08, -0.7071, 9.903e-09, -0.7071, -1.0, -4.022e-08, 5.339e-07, -0.7071, 5.849e-07, -0.7071, -1.0, -4.022e-08, 5.339e-07, -0.7071, 9.903e-09, -0.7071, -0.7071, 4.366e-06, -0.7071, -0.7071, 9.903e-09, -0.7071, -5.164e-07, 3.14e-08, -1.0, -0.7071, 4.366e-06, -0.7071, -0.7071, 9.903e-09, -0.7071, -2.362e-07, 5.88e-08, -1.0, -5.164e-07, 3.14e-08, -1.0, -2.362e-07, 5.88e-08, -1.0, 0.7071, 6.136e-08, -0.7071, -5.164e-07, 3.14e-08, -1.0, 0.7071, 6.136e-08, -0.7071, -2.362e-07, 5.88e-08, -1.0, -1.499e-07, 4.007e-08, -1.0, 0.7071, 6.136e-08, -0.7071, -1.499e-07, 4.007e-08, -1.0, 0.7071, -4.441e-06, -0.7071, 1.0, 3.443e-08, 5.442e-07, 0.7071, 6.136e-08, -0.7071, 0.7071, -4.441e-06, -0.7071, 1.0, 3.443e-08, 5.442e-07, 0.7071, -4.441e-06, -0.7071, 1.0, 3.782e-08, -2.933e-07, 0.7071, 6.147e-07, 0.7071, 1.0, 3.443e-08, 5.442e-07, 1.0, 3.782e-08, -2.933e-07, 0.7071, -1.156e-08, 0.7071, 1.0, 3.443e-08, 5.442e-07, 0.7071, 6.147e-07, 0.7071, -1.166e-07, -6.063e-08, 1.0, 0.7071, -1.156e-08, 0.7071, 0.7071, 6.147e-07, 0.7071, -2.464e-07, -5.88e-08, 1.0, 0.7071, -1.156e-08, 0.7071, -1.166e-07, -6.063e-08, 1.0, -0.7071, -6.583e-08, 0.7071, -2.464e-07, -5.88e-08, 1.0, -1.166e-07, -6.063e-08, 1.0, -2.464e-07, -5.88e-08, 1.0, -0.7071, -6.583e-08, 0.7071, -1.666e-08, -3.107e-08, 1.0, -1.666e-08, -3.107e-08, 1.0, -0.7071, -6.583e-08, 0.7071, -0.7071, -7.153e-07, 0.7071, -0.7071, -6.583e-08, 0.7071, -1.0, -4.022e-08, 5.339e-07, -0.7071, -7.153e-07, 0.7071, -0.7071, -7.153e-07, 0.7071, -1.0, -4.022e-08, 5.339e-07, -1.0, -6.059e-08, -6.061e-07, -2.362e-07, 5.88e-08, -1.0, -0.7071, 9.903e-09, -0.7071, -1.499e-07, 4.007e-08, -1.0, -1.499e-07, 4.007e-08, -1.0, -0.7071, 9.903e-09, -0.7071, -0.7071, 5.849e-07, -0.7071, -5.164e-07, 3.14e-08, -1.0, 0.7071, 6.136e-08, -0.7071, 0.7071, -6.892e-07, -0.7071, 0.7071, 6.136e-08, -0.7071, 1.0, 3.443e-08, 5.442e-07, 0.7071, -6.892e-07, -0.7071, 0.7071, -6.892e-07, -0.7071, 1.0, 3.443e-08, 5.442e-07, 1.0, 6.585e-08, -5.865e-07, 1.0, 3.443e-08, 5.442e-07, 0.7071, 4.359e-06, 0.7071, 1.0, 6.585e-08, -5.865e-07, 1.0, 3.443e-08, 5.442e-07, 0.7071, -1.156e-08, 0.7071, 0.7071, 4.359e-06, 0.7071, 0.7071, -1.156e-08, 0.7071, -1.666e-08, -3.107e-08, 1.0, 0.7071, 4.359e-06, 0.7071, 0.7071, -1.156e-08, 0.7071, -2.464e-07, -5.88e-08, 1.0, -1.666e-08, -3.107e-08, 1.0, -1.0, -4.022e-08, 5.339e-07, -0.7071, -4.53e-06, 0.7071, -1.0, -4.126e-08, 9.775e-08, -1.0, -4.022e-08, 5.339e-07, -0.7071, -6.583e-08, 0.7071, -0.7071, -4.53e-06, 0.7071, -0.7071, -6.583e-08, 0.7071, -1.166e-07, -6.063e-08, 1.0, -0.7071, -4.53e-06, 0.7071, -0.7071, 7.562e-07, -0.7071, -1.0, -3.619e-08, 3.547e-07, -1.0, -4.47e-08, 2.933e-07, -1.0, -3.619e-08, 3.547e-07, -0.7071, 4.306e-06, -0.7071, -1.0, -6.059e-08, -3.519e-07, -1.0, -3.619e-08, 3.547e-07, -0.7071, 1.145e-08, -0.7071, -0.7071, 4.306e-06, -0.7071, -0.7071, 1.145e-08, -0.7071, -1.0, -3.619e-08, 3.547e-07, -0.7071, 7.562e-07, -0.7071, -1.499e-07, 3.963e-08, -1.0, -0.7071, 1.145e-08, -0.7071, -0.7071, 7.562e-07, -0.7071, -2.464e-07, 5.857e-08, -1.0, -0.7071, 1.145e-08, -0.7071, -1.499e-07, 3.963e-08, -1.0, 0.7071, 6.27e-08, -0.7071, -2.464e-07, 5.857e-08, -1.0, -1.499e-07, 3.963e-08, -1.0, -2.464e-07, 5.857e-08, -1.0, 0.7071, 6.27e-08, -0.7071, -4.998e-07, 3.14e-08, -1.0, -4.998e-07, 3.14e-08, -1.0, 0.7071, 6.27e-08, -0.7071, 0.7071, -7.227e-07, -0.7071, 0.7071, 6.27e-08, -0.7071, 1.0, 3.576e-08, 3.655e-07, 0.7071, -7.227e-07, -0.7071, 0.7071, -7.227e-07, -0.7071, 1.0, 3.576e-08, 3.655e-07, 1.0, 6.585e-08, -3.519e-07, 1.0, 3.576e-08, 3.655e-07, 0.7071, 4.373e-06, 0.7071, 1.0, 6.585e-08, -3.519e-07, 1.0, 3.576e-08, 3.655e-07, 0.7071, -1.012e-08, 0.7071, 0.7071, 4.373e-06, 0.7071, 0.7071, -1.012e-08, 0.7071, -2.832e-07, -3.081e-08, 1.0, 0.7071, 4.373e-06, 0.7071, 0.7071, -1.012e-08, 0.7071, -2.362e-07, -5.602e-08, 1.0, -2.832e-07, -3.081e-08, 1.0, -2.362e-07, -5.602e-08, 1.0, -0.7071, -6.185e-08, 0.7071, -2.832e-07, -3.081e-08, 1.0, -0.7071, -6.185e-08, 0.7071, -2.362e-07, -5.602e-08, 1.0, -4.331e-07, -4.118e-08, 1.0, -0.7071, -6.185e-08, 0.7071, -4.331e-07, -4.118e-08, 1.0, -0.7071, -4.388e-06, 0.7071, -1.0, -3.619e-08, 3.547e-07, -0.7071, -6.185e-08, 0.7071, -0.7071, -4.388e-06, 0.7071, -1.0, -3.619e-08, 3.547e-07, -0.7071, -4.388e-06, 0.7071, -1.0, -4.47e-08, 2.933e-07, -0.7071, 1.145e-08, -0.7071, -4.998e-07, 3.14e-08, -1.0, -0.7071, 4.306e-06, -0.7071, -0.7071, 1.145e-08, -0.7071, -2.464e-07, 5.857e-08, -1.0, -4.998e-07, 3.14e-08, -1.0, -2.362e-07, -5.602e-08, 1.0, 0.7071, -1.012e-08, 0.7071, -4.331e-07, -4.118e-08, 1.0, -4.331e-07, -4.118e-08, 1.0, 0.7071, -1.012e-08, 0.7071, 0.7071, 8.233e-07, 0.7071, 0.7071, -1.012e-08, 0.7071, 1.0, 3.576e-08, 3.655e-07, 0.7071, 8.233e-07, 0.7071, 0.7071, 8.233e-07, 0.7071, 1.0, 3.576e-08, 3.655e-07, 1.0, 3.782e-08, 1.369e-07, 1.0, 3.576e-08, 3.655e-07, 0.7071, -4.262e-06, -0.7071, 1.0, 3.782e-08, 1.369e-07, 1.0, 3.576e-08, 3.655e-07, 0.7071, 6.27e-08, -0.7071, 0.7071, -4.262e-06, -0.7071, 0.7071, 6.27e-08, -0.7071, -1.499e-07, 3.963e-08, -1.0, 0.7071, -4.262e-06, -0.7071, -2.832e-07, -3.081e-08, 1.0, -0.7071, -6.185e-08, 0.7071, -0.7071, -7.451e-07, 0.7071, -0.7071, -6.185e-08, 0.7071, -1.0, -3.619e-08, 3.547e-07, -0.7071, -7.451e-07, 0.7071, -0.7071, -7.451e-07, 0.7071, -1.0, -3.619e-08, 3.547e-07, -1.0, -6.059e-08, -3.519e-07, 1.833e-07, -5.552e-08, 1.0, -0.7071, -6.023e-08, 0.7071, -0.7071, -7.674e-07, 0.7071, -0.7071, -4.07e-08, -0.7071, -1.0, -4.376e-08, -1.396e-06, -1.0, -6.996e-08, 3.224e-06, -0.7071, -9.686e-09, -0.7071, -1.0, -4.376e-08, -1.396e-06, -0.7071, -4.07e-08, -0.7071, -1.951e-06, -1.164e-08, -1.0, -0.7071, -9.686e-09, -0.7071, -0.7071, -4.07e-08, -0.7071, 8.317e-07, 3.06e-08, -1.0, -0.7071, -9.686e-09, -0.7071, -1.951e-06, -1.164e-08, -1.0, 8.317e-07, 3.06e-08, -1.0, -3.498e-07, 5.511e-08, -1.0, -0.7071, -9.686e-09, -0.7071, 0.7071, 5.587e-08, -0.7071, -3.498e-07, 5.511e-08, -1.0, 8.317e-07, 3.06e-08, -1.0, -3.498e-07, 5.511e-08, -1.0, 0.7071, 5.587e-08, -0.7071, 0.7071, -7.041e-07, -0.7071, 1.0, 4.602e-08, 1.728e-06, 0.7071, -7.041e-07, -0.7071, 0.7071, 5.587e-08, -0.7071, 0.7071, -7.041e-07, -0.7071, 1.0, 4.602e-08, 1.728e-06, 1.0, 5.337e-08, 3.91e-07, 1.0, 4.602e-08, 1.728e-06, 0.7071, 4.403e-06, 0.7071, 1.0, 5.337e-08, 3.91e-07, 0.7071, -2.025e-09, 0.7071, 0.7071, 4.403e-06, 0.7071, 1.0, 4.602e-08, 1.728e-06, 0.7071, -2.025e-09, 0.7071, 1.833e-07, -5.552e-08, 1.0, 0.7071, 4.403e-06, 0.7071, -1.91e-06, -4.851e-08, 1.0, 1.833e-07, -5.552e-08, 1.0, 0.7071, -2.025e-09, 0.7071, -0.7071, -6.023e-08, 0.7071, 1.833e-07, -5.552e-08, 1.0, -1.91e-06, -4.851e-08, 1.0, -0.7071, -6.023e-08, 0.7071, -1.91e-06, -4.851e-08, 1.0, -0.7071, -6.887e-08, 0.7071, -1.0, -6.996e-08, 3.224e-06, -0.7071, -6.023e-08, 0.7071, -0.7071, -6.887e-08, 0.7071, -1.0, -4.376e-08, -1.396e-06, -0.7071, -6.023e-08, 0.7071, -1.0, -6.996e-08, 3.224e-06, -1.0, -4.376e-08, -1.396e-06, -0.7071, -7.674e-07, 0.7071, -0.7071, -6.023e-08, 0.7071, -0.7071, -7.674e-07, 0.7071, -1.0, -4.376e-08, -1.396e-06, -1.0, -4.91e-08, 3.91e-08, -0.7071, -6.887e-08, 0.7071, -1.91e-06, -4.851e-08, 1.0, 3.45e-06, -4.252e-08, 1.0, -1.91e-06, -4.851e-08, 1.0, 0.7071, -2.025e-09, 0.7071, 3.45e-06, -4.252e-08, 1.0, 3.45e-06, -4.252e-08, 1.0, 0.7071, -2.025e-09, 0.7071, 0.7071, 8.408e-09, 0.7071, 0.7071, -2.025e-09, 0.7071, 1.0, 4.602e-08, 1.728e-06, 0.7071, 8.408e-09, 0.7071, 0.7071, 8.408e-09, 0.7071, 1.0, 4.602e-08, 1.728e-06, 1.0, 4.801e-08, -3.039e-06, 1.0, 4.602e-08, 1.728e-06, 0.7071, 5.587e-08, -0.7071, 1.0, 4.801e-08, -3.039e-06, 1.0, 4.801e-08, -3.039e-06, 0.7071, 5.587e-08, -0.7071, 0.7071, 2.427e-08, -0.7071, 0.7071, 5.587e-08, -0.7071, 8.317e-07, 3.06e-08, -1.0, 0.7071, 2.427e-08, -0.7071, 0.7071, 2.427e-08, -0.7071, 8.317e-07, 3.06e-08, -1.0, -1.951e-06, -1.164e-08, -1.0, -1.0, 0.0, 0.0, -1.0, 0.0, 0.0, -1.0, 0.0, 0.0, -1.0, 0.0, 0.0, -1.0, 0.0, 0.0, -1.0, 0.0, 0.0, 0.7071, -0.7071, 6.631e-07, 1.0, -2.588e-06, 0.0, 1.0, -3.071e-05, -8.941e-08, 0.7071, -0.7071, 0.0, 1.0, -2.588e-06, 0.0, 0.7071, -0.7071, 6.631e-07, 2.332e-07, -1.0, 0.0, 0.7071, -0.7071, 0.0, 0.7071, -0.7071, 6.631e-07, 2.875e-07, -1.0, 0.0, 0.7071, -0.7071, 0.0, 2.332e-07, -1.0, 0.0, -0.7071, -0.7071, 0.0, 2.875e-07, -1.0, 0.0, 2.332e-07, -1.0, 0.0, -0.7071, -0.7071, 0.0, 2.332e-07, -1.0, 0.0, -0.7071, -0.7071, -4.359e-06, -1.0, -2.588e-06, 0.0, -0.7071, -0.7071, 0.0, -0.7071, -0.7071, -4.359e-06, -1.0, -2.588e-06, 0.0, -0.7071, -0.7071, -4.359e-06, -1.0, -3.006e-05, 3.688e-06, -0.7071, 0.7071, 0.0, -1.0, -2.588e-06, 0.0, -1.0, -3.006e-05, 3.688e-06, -0.7071, 0.7071, 0.0, -1.0, -3.006e-05, 3.688e-06, -0.7071, 0.7071, 6.78e-07, -2.67e-07, 1.0, 0.0, -0.7071, 0.7071, 0.0, -0.7071, 0.7071, 6.78e-07, -2.67e-07, 1.0, 0.0, -0.7071, 0.7071, 6.78e-07, -1.606e-07, 1.0, 0.0, 0.7071, 0.7071, -2.317e-06, -2.67e-07, 1.0, 0.0, -1.606e-07, 1.0, 0.0, 0.7071, 0.7071, 0.0, -2.67e-07, 1.0, 0.0, 0.7071, 0.7071, -2.317e-06, 1.0, -3.071e-05, -8.941e-08, 0.7071, 0.7071, 0.0, 0.7071, 0.7071, -2.317e-06, 1.0, -2.588e-06, 0.0, 0.7071, 0.7071, 0.0, 1.0, -3.071e-05, -8.941e-08, -0.7071, 2.675e-06, -0.7071, -1.0, -4.635e-08, -8.42e-07, -1.0, -1.296e-06, -3.201e-05, 1.999e-06, 4.533e-08, -1.0, -0.7071, 7.935e-09, -0.7071, -0.7071, 2.675e-06, -0.7071, -0.7071, 7.935e-09, -0.7071, -1.0, -4.635e-08, -8.42e-07, -0.7071, 2.675e-06, -0.7071, -0.7071, 7.935e-09, -0.7071, -1.0, -4.952e-08, 3.08e-07, -1.0, -4.635e-08, -8.42e-07, -0.7071, 1.524e-09, -0.7071, -1.0, -1.185e-07, -2.475e-06, -1.0, -4.952e-08, 3.08e-07, -0.7071, 1.524e-09, -0.7071, -1.0, -4.952e-08, 3.08e-07, -0.7071, 7.935e-09, -0.7071, 1.238e-06, 6.156e-08, -1.0, -0.7071, 1.524e-09, -0.7071, -0.7071, 7.935e-09, -0.7071, 1.238e-06, 6.156e-08, -1.0, -0.7071, 7.935e-09, -0.7071, 1.999e-06, 4.533e-08, -1.0, 0.7071, -2.444e-06, -0.7071, 1.238e-06, 6.156e-08, -1.0, 1.999e-06, 4.533e-08, -1.0, 0.7071, 7.431e-08, -0.7071, 1.238e-06, 6.156e-08, -1.0, 0.7071, -2.444e-06, -0.7071, 1.0, 2.921e-06, 2.645e-06, 0.7071, 7.431e-08, -0.7071, 0.7071, -2.444e-06, -0.7071, 1.0, 5.098e-08, 2.67e-07, 0.7071, 7.431e-08, -0.7071, 1.0, 2.921e-06, 2.645e-06, 0.7071, 1.267e-06, 0.7071, 1.0, 5.098e-08, 2.67e-07, 1.0, 2.921e-06, 2.645e-06, 0.7071, 1.261e-08, 0.7071, 1.0, 5.098e-08, 2.67e-07, 0.7071, 1.267e-06, 0.7071, -2.476e-06, -2.453e-08, 1.0, 0.7071, 1.261e-08, 0.7071, 0.7071, 1.267e-06, 0.7071, -1.129e-06, -3.723e-08, 1.0, 0.7071, 1.261e-08, 0.7071, -2.476e-06, -2.453e-08, 1.0, -0.7071, -1.49e-06, 0.7071, -1.129e-06, -3.723e-08, 1.0, -2.476e-06, -2.453e-08, 1.0, -0.7071, -6.633e-08, 0.7071, -1.129e-06, -3.723e-08, 1.0, -0.7071, -1.49e-06, 0.7071, -1.0, -1.296e-06, -3.201e-05, -0.7071, -6.633e-08, 0.7071, -0.7071, -1.49e-06, 0.7071, -1.0, -4.635e-08, -8.42e-07, -0.7071, -6.633e-08, 0.7071, -1.0, -1.296e-06, -3.201e-05, -1.0, -4.635e-08, -8.42e-07, -0.7071, -8.139e-08, 0.7071, -0.7071, -6.633e-08, 0.7071, -1.0, -4.952e-08, 3.08e-07, -0.7071, -8.139e-08, 0.7071, -1.0, -4.635e-08, -8.42e-07, 0.7071, 7.431e-08, -0.7071, -1.212e-06, 3.939e-08, -1.0, 1.238e-06, 6.156e-08, -1.0, 0.7071, 6.267e-08, -0.7071, -1.212e-06, 3.939e-08, -1.0, 0.7071, 7.431e-08, -0.7071, 1.0, 5.098e-08, 2.67e-07, 0.7071, 6.267e-08, -0.7071, 0.7071, 7.431e-08, -0.7071, 1.0, 4.505e-08, 5.134e-08, 0.7071, 6.267e-08, -0.7071, 1.0, 5.098e-08, 2.67e-07, 0.7071, 1.261e-08, 0.7071, 1.0, 4.505e-08, 5.134e-08, 1.0, 5.098e-08, 2.67e-07, 0.7071, 1.195e-09, 0.7071, 1.0, 4.505e-08, 5.134e-08, 0.7071, 1.261e-08, 0.7071, -1.129e-06, -3.723e-08, 1.0, 0.7071, 1.195e-09, 0.7071, 0.7071, 1.261e-08, 0.7071, 1.181e-06, -5.091e-08, 1.0, 0.7071, 1.195e-09, 0.7071, -1.129e-06, -3.723e-08, 1.0, -0.7071, -6.633e-08, 0.7071, 1.181e-06, -5.091e-08, 1.0, -1.129e-06, -3.723e-08, 1.0, -0.7071, -8.139e-08, 0.7071, 1.181e-06, -5.091e-08, 1.0, -0.7071, -6.633e-08, 0.7071, -0.7071, -8.139e-08, 0.7071, -1.828e-06, -8.726e-08, 1.0, 1.181e-06, -5.091e-08, 1.0, -0.7071, -9.905e-08, 0.7071, -1.828e-06, -8.726e-08, 1.0, -0.7071, -8.139e-08, 0.7071, -1.828e-06, -8.726e-08, 1.0, 0.7071, -1.073e-08, 0.7071, 1.181e-06, -5.091e-08, 1.0, 1.181e-06, -5.091e-08, 1.0, 0.7071, -1.073e-08, 0.7071, 0.7071, 1.195e-09, 0.7071, 0.7071, -1.073e-08, 0.7071, 1.0, 4.308e-08, 2.777e-07, 0.7071, 1.195e-09, 0.7071, 0.7071, 1.195e-09, 0.7071, 1.0, 4.308e-08, 2.777e-07, 1.0, 4.505e-08, 5.134e-08, 1.0, 4.308e-08, 2.777e-07, 0.7071, 5.987e-08, -0.7071, 1.0, 4.505e-08, 5.134e-08, 1.0, 4.505e-08, 5.134e-08, 0.7071, 5.987e-08, -0.7071, 0.7071, 6.267e-08, -0.7071, 0.7071, 5.987e-08, -0.7071, 1.274e-06, 5.01e-08, -1.0, 0.7071, 6.267e-08, -0.7071, 0.7071, 6.267e-08, -0.7071, 1.274e-06, 5.01e-08, -1.0, -1.212e-06, 3.939e-08, -1.0, -1.0, -4.952e-08, 3.08e-07, -0.7071, -9.905e-08, 0.7071, -0.7071, -8.139e-08, 0.7071, -1.0, -1.185e-07, -2.475e-06, -0.7071, -9.905e-08, 0.7071, -1.0, -4.952e-08, 3.08e-07, -0.7071, -9.905e-08, 0.7071, -1.0, -1.185e-07, -2.475e-06, -1.0, -3.867e-06, -2.56e-05, -0.7071, -9.905e-08, 0.7071, -1.0, -3.867e-06, -2.56e-05, -0.7071, -1.494e-06, 0.7071, -1.828e-06, -8.726e-08, 1.0, -0.7071, -9.905e-08, 0.7071, -0.7071, -1.494e-06, 0.7071, -1.828e-06, -8.726e-08, 1.0, -0.7071, -1.494e-06, 0.7071, -1.111e-06, -8.375e-14, 1.0, 0.7071, 2.064e-06, 0.7071, -1.828e-06, -8.726e-08, 1.0, -1.111e-06, -8.375e-14, 1.0, 0.7071, -1.073e-08, 0.7071, -1.828e-06, -8.726e-08, 1.0, 0.7071, 2.064e-06, 0.7071, 1.0, 2.235e-07, -2.909e-05, 0.7071, -1.073e-08, 0.7071, 0.7071, 2.064e-06, 0.7071, 1.0, 4.308e-08, 2.777e-07, 0.7071, -1.073e-08, 0.7071, 1.0, 2.235e-07, -2.909e-05, 0.7071, -6.296e-07, -0.7071, 1.0, 4.308e-08, 2.777e-07, 1.0, 2.235e-07, -2.909e-05, 0.7071, 5.987e-08, -0.7071, 1.0, 4.308e-08, 2.777e-07, 0.7071, -6.296e-07, -0.7071, -2.282e-06, 8.436e-09, -1.0, 0.7071, 5.987e-08, -0.7071, 0.7071, -6.296e-07, -0.7071, 1.274e-06, 5.01e-08, -1.0, 0.7071, 5.987e-08, -0.7071, -2.282e-06, 8.436e-09, -1.0, -0.7071, -6.612e-08, -0.7071, 1.274e-06, 5.01e-08, -1.0, -2.282e-06, 8.436e-09, -1.0, 1.274e-06, 5.01e-08, -1.0, -0.7071, -6.612e-08, -0.7071, -1.212e-06, 3.939e-08, -1.0, -1.212e-06, 3.939e-08, -1.0, -0.7071, -6.612e-08, -0.7071, -0.7071, 1.524e-09, -0.7071, -1.212e-06, 3.939e-08, -1.0, -0.7071, 1.524e-09, -0.7071, 1.238e-06, 6.156e-08, -1.0, -0.7071, -6.612e-08, -0.7071, -1.0, -1.185e-07, -2.475e-06, -0.7071, 1.524e-09, -0.7071, -1.0, -1.185e-07, -2.475e-06, -0.7071, -6.612e-08, -0.7071, -0.7071, 4.493e-06, -0.7071, -0.7071, -6.612e-08, -0.7071, -2.282e-06, 8.436e-09, -1.0, -0.7071, 4.493e-06, -0.7071, -1.0, -1.185e-07, -2.475e-06, -0.7071, 4.493e-06, -0.7071, -1.0, -3.867e-06, -2.56e-05, -1.0, -4.237e-08, 0.0, -1.0, -4.237e-08, 0.0, -1.0, -4.237e-08, 0.0, -1.0, -3.698e-08, 0.0, -1.0, -4.237e-08, 0.0, -1.0, -3.727e-08, 0.0, -1.0, -3.727e-08, 0.0, -1.0, -3.217e-08, 0.0, -1.0, -3.698e-08, 0.0, -1.0, -3.698e-08, 0.0, -1.0, -3.217e-08, 0.0, -1.0, -3.217e-08, 0.0, 1.0, 4.3e-08, 0.0, 1.0, 4.3e-08, 0.0, 1.0, 4.3e-08, 0.0, 1.0, 3.643e-08, 0.0, 1.0, 4.173e-08, 0.0, 1.0, 3.693e-08, 0.0, 1.0, 3.643e-08, 0.0, 1.0, 3.693e-08, 0.0, 1.0, 3.169e-08, 0.0, 1.0, 3.265e-08, 0.0, 1.0, 3.265e-08, 0.0, 1.0, 3.265e-08, 0.0, 1.0, 2.384e-07, 0.0, 1.0, 2.384e-07, 0.0, 1.0, 2.384e-07, 0.0, 1.0, 2.384e-07, 0.0, 1.0, 2.384e-07, 0.0, 1.0, 2.384e-07, 0.0, -1.0, -3.576e-07, 0.0, -1.0, -3.576e-07, 0.0, -1.0, -3.576e-07, 0.0, -1.0, -2.384e-07, 0.0, -1.0, -2.384e-07, 0.0, -1.0, -2.384e-07, 0.0, 0.0, 1.0, 0.0, 0.0, 1.0, 0.0, 0.0, 1.0, 0.0, 0.0, 1.0, 0.0, 0.0, 1.0, 0.0, 0.0, 1.0, 0.0, 0.0, -1.0, 0.0, 0.0, -1.0, 0.0, 0.0, -1.0, 0.0, 0.0, -1.0, 0.0, 0.0, -1.0, 0.0, 0.0, -1.0, 0.0, 0.0, 0.0, 1.0, 0.0, 0.0, 1.0, 0.0, 0.0, 1.0, 0.0, 0.0, 1.0, 0.0, 0.0, 1.0, 0.0, 0.0, 1.0, 1.0, 0.0, 0.0, 1.0, 0.0, 0.0, 1.0, 0.0, 0.0, 1.0, 0.0, 0.0, 1.0, 0.0, 0.0, 1.0, 0.0, 0.0, 0.0, -1.0, 0.0, 0.0, -1.0, 0.0, 0.0, -1.0, 0.0, 0.0, -1.0, 0.0, 0.0, -1.0, 0.0, 0.0, -1.0, 0.0, -2.384e-07, 1.0, 0.0, -2.384e-07, 1.0, 0.0, -2.384e-07, 1.0, 0.0, -2.384e-07, 1.0, 0.0, -2.384e-07, 1.0, 0.0, -2.384e-07, 1.0, 0.0, 0.0, 0.0, 1.0, 0.0, 0.0, 1.0, 0.0, 0.0, 1.0, 0.0, 0.0, 1.0, 0.0, 0.0, 1.0, 0.0, 0.0, 1.0, 0.0, 5.752e-08, -1.0, 0.0, 5.752e-08, -1.0, 0.0, 5.752e-08, -1.0, 0.0, 5.352e-08, -1.0, 0.0, 5.349e-08, -1.0, 0.0, 5.752e-08, -1.0, 0.0, 5.352e-08, -1.0, 0.0, 4.95e-08, -1.0, 0.0, 5.349e-08, -1.0, 0.0, 4.95e-08, -1.0, 0.0, 4.95e-08, -1.0, 0.0, 4.95e-08, -1.0, -0.7071, 0.7071, 4.694e-07, -1.0, 2.629e-06, 8.553e-08, -1.0, 2.659e-05, -1.714e-07, -0.7071, 0.7071, 8.546e-08, -1.0, 2.629e-06, 8.553e-08, -0.7071, 0.7071, 4.694e-07, -2.549e-06, 1.0, -8.932e-08, -0.7071, 0.7071, 8.546e-08, -0.7071, 0.7071, 4.694e-07, -3.08e-07, 1.0, 0.0, -0.7071, 0.7071, 8.546e-08, -2.549e-06, 1.0, -8.932e-08, 0.7071, 0.7071, 0.0, -3.08e-07, 1.0, 0.0, -2.549e-06, 1.0, -8.932e-08, 0.7071, 0.7071, 0.0, -2.549e-06, 1.0, -8.932e-08, 0.7071, 0.7071, -4.359e-06, 1.0, 2.505e-06, 0.0, 0.7071, 0.7071, 0.0, 0.7071, 0.7071, -4.359e-06, 1.0, 2.505e-06, 0.0, 0.7071, 0.7071, -4.359e-06, 1.0, 3.017e-05, 3.919e-06, 0.7071, -0.7071, 0.0, 1.0, 2.505e-06, 0.0, 1.0, 3.017e-05, 3.919e-06, 0.7071, -0.7071, 0.0, 1.0, 3.017e-05, 3.919e-06, 0.7071, -0.7071, 5.849e-07, 1.848e-07, -1.0, 1.637e-07, 0.7071, -0.7071, 0.0, 0.7071, -0.7071, 5.849e-07, 1.848e-07, -1.0, 1.637e-07, 0.7071, -0.7071, 5.849e-07, -1.245e-06, -1.0, 0.0, -0.7071, -0.7071, -1.773e-06, 1.848e-07, -1.0, 1.637e-07, -1.245e-06, -1.0, 0.0, -0.7071, -0.7071, 1.686e-07, 1.848e-07, -1.0, 1.637e-07, -0.7071, -0.7071, -1.773e-06, -1.0, 2.659e-05, -1.714e-07, -0.7071, -0.7071, 1.686e-07, -0.7071, -0.7071, -1.773e-06, -1.0, 2.629e-06, 8.553e-08, -0.7071, -0.7071, 1.686e-07, -1.0, 2.659e-05, -1.714e-07, -0.7071, -1.32e-08, -0.7071, -1.0, -3.421e-08, -1.386e-06, -1.0, -6.983e-08, 2.588e-06, -0.7071, -3.436e-09, -0.7071, -1.0, -3.421e-08, -1.386e-06, -0.7071, -1.32e-08, -0.7071, -2.937e-06, 1.485e-08, -1.0, -0.7071, -3.436e-09, -0.7071, -0.7071, -1.32e-08, -0.7071, 1.355e-06, 4.398e-08, -1.0, -0.7071, -3.436e-09, -0.7071, -2.937e-06, 1.485e-08, -1.0, 0.7071, 3.789e-08, -0.7071, 1.355e-06, 4.398e-08, -1.0, -2.937e-06, 1.485e-08, -1.0, 0.7071, 6.982e-08, -0.7071, 1.355e-06, 4.398e-08, -1.0, 0.7071, 3.789e-08, -0.7071, 1.0, 6.531e-08, -3.861e-06, 0.7071, 6.982e-08, -0.7071, 0.7071, 3.789e-08, -0.7071, 1.0, 4.822e-08, 1.838e-06, 0.7071, 6.982e-08, -0.7071, 1.0, 6.531e-08, -3.861e-06, 0.7071, 1.306e-08, 0.7071, 1.0, 4.822e-08, 1.838e-06, 1.0, 6.531e-08, -3.861e-06, 0.7071, 8.687e-09, 0.7071, 1.0, 4.822e-08, 1.838e-06, 0.7071, 1.306e-08, 0.7071, 3.491e-06, -1.485e-08, 1.0, 0.7071, 8.687e-09, 0.7071, 0.7071, 1.306e-08, 0.7071, -1.889e-06, -4.398e-08, 1.0, 0.7071, 8.687e-09, 0.7071, 3.491e-06, -1.485e-08, 1.0, -0.7071, -4.268e-08, 0.7071, -1.889e-06, -4.398e-08, 1.0, 3.491e-06, -1.485e-08, 1.0, -0.7071, -6.1e-08, 0.7071, -1.889e-06, -4.398e-08, 1.0, -0.7071, -4.268e-08, 0.7071, -1.0, -6.983e-08, 2.588e-06, -0.7071, -6.1e-08, 0.7071, -0.7071, -4.268e-08, 0.7071, -1.0, -3.421e-08, -1.386e-06, -0.7071, -6.1e-08, 0.7071, -1.0, -6.983e-08, 2.588e-06, -1.0, -3.421e-08, -1.386e-06, -0.7071, -8.568e-07, 0.7071, -0.7071, -6.1e-08, 0.7071, -0.7071, -8.568e-07, 0.7071, -1.0, -3.421e-08, -1.386e-06, -1.0, -5.124e-08, 2.737e-07, -1.0, -3.421e-08, -1.386e-06, -0.7071, 4.493e-06, -0.7071, -1.0, -5.124e-08, 2.737e-07, -0.7071, -3.436e-09, -0.7071, -0.7071, 4.493e-06, -0.7071, -1.0, -3.421e-08, -1.386e-06, -0.7071, -3.436e-09, -0.7071, -1.166e-07, 5.457e-08, -1.0, -0.7071, 4.493e-06, -0.7071, 1.355e-06, 4.398e-08, -1.0, -1.166e-07, 5.457e-08, -1.0, -0.7071, -3.436e-09, -0.7071, 0.7071, 6.982e-08, -0.7071, -1.166e-07, 5.457e-08, -1.0, 1.355e-06, 4.398e-08, -1.0, -1.166e-07, 5.457e-08, -1.0, 0.7071, 6.982e-08, -0.7071, 0.7071, -5.327e-07, -0.7071, 1.0, 4.822e-08, 1.838e-06, 0.7071, -5.327e-07, -0.7071, 0.7071, 6.982e-08, -0.7071, 0.7071, -5.327e-07, -0.7071, 1.0, 4.822e-08, 1.838e-06, 1.0, 5.124e-08, 5.083e-07, 1.0, 4.822e-08, 1.838e-06, 0.7071, 4.306e-06, 0.7071, 1.0, 5.124e-08, 5.083e-07, 0.7071, 8.687e-09, 0.7071, 0.7071, 4.306e-06, 0.7071, 1.0, 4.822e-08, 1.838e-06, 0.7071, 8.687e-09, 0.7071, 1.499e-07, -4.327e-08, 1.0, 0.7071, 4.306e-06, 0.7071, -1.889e-06, -4.398e-08, 1.0, 1.499e-07, -4.327e-08, 1.0, 0.7071, 8.687e-09, 0.7071, -0.7071, -6.1e-08, 0.7071, 1.499e-07, -4.327e-08, 1.0, -1.889e-06, -4.398e-08, 1.0, 1.499e-07, -4.327e-08, 1.0, -0.7071, -6.1e-08, 0.7071, -0.7071, -8.568e-07, 0.7071, -0.7071, 0.7071, 7.041e-07, -1.0, -8.625e-07, -7.344e-09, -1.0, -6.843e-07, 4.148e-10, -0.7071, 0.7071, 2.323e-08, -1.0, -8.625e-07, -7.344e-09, -0.7071, 0.7071, 7.041e-07, 0.0, 1.0, 3.259e-08, -0.7071, 0.7071, 2.323e-08, -0.7071, 0.7071, 7.041e-07, 0.0, 1.0, 3.29e-08, -0.7071, 0.7071, 2.323e-08, 0.0, 1.0, 3.259e-08, 0.7071, 0.7071, 2.323e-08, 0.0, 1.0, 3.29e-08, 0.0, 1.0, 3.259e-08, 0.7071, 0.7071, 2.323e-08, 0.0, 1.0, 3.259e-08, 0.7071, 0.7071, -4.433e-06, 1.0, -2.464e-07, -3.913e-12, 0.7071, 0.7071, 2.323e-08, 0.7071, 0.7071, -4.433e-06, 1.0, -2.464e-07, -3.913e-12, 0.7071, 0.7071, -4.433e-06, 1.0, -1.564e-07, -2.489e-10, 0.7071, -0.7071, 6.966e-07, 1.0, -2.464e-07, -3.913e-12, 1.0, -1.564e-07, -2.489e-10, 0.7071, -0.7071, -2.593e-08, 1.0, -2.464e-07, -3.913e-12, 0.7071, -0.7071, 6.966e-07, 3.498e-07, -1.0, -4.874e-08, 0.7071, -0.7071, -2.593e-08, 0.7071, -0.7071, 6.966e-07, -2.259e-07, -1.0, -3.838e-08, 0.7071, -0.7071, -2.593e-08, 3.498e-07, -1.0, -4.874e-08, -0.7071, -0.7071, -3.366e-08, -2.259e-07, -1.0, -3.838e-08, 3.498e-07, -1.0, -4.874e-08, -0.7071, -0.7071, -3.366e-08, 3.498e-07, -1.0, -4.874e-08, -0.7071, -0.7071, -4.478e-06, -1.0, -8.625e-07, -7.344e-09, -0.7071, -0.7071, -3.366e-08, -0.7071, -0.7071, -4.478e-06, -1.0, -8.625e-07, -7.344e-09, -0.7071, -0.7071, -4.478e-06, -1.0, -6.843e-07, 4.148e-10, -1.0, 5.743e-14, 0.0, -1.0, 5.743e-14, 0.0, -1.0, 5.743e-14, 0.0, -1.0, -2.503e-08, 0.0, -1.0, -2.802e-08, 0.0, -1.0, 0.0, 0.0, -1.0, -2.503e-08, 0.0, -1.0, -5.182e-08, 0.0, -1.0, -2.802e-08, 0.0, -1.0, -5.182e-08, 0.0, -1.0, -5.182e-08, 0.0, -1.0, -5.182e-08, 0.0, 0.0, -6.146e-08, 1.0, 0.0, -6.146e-08, 1.0, 0.0, -6.146e-08, 1.0, 0.0, -5.1e-08, 1.0, 0.0, -5.094e-08, 1.0, 0.0, -6.146e-08, 1.0, 0.0, -5.1e-08, 1.0, 0.0, -4.047e-08, 1.0, 0.0, -5.094e-08, 1.0, 0.0, -4.047e-08, 1.0, 0.0, -4.047e-08, 1.0, 0.0, -4.047e-08, 1.0, 0.0, -5.752e-08, 1.0, 0.0, -5.752e-08, 1.0, 0.0, -5.752e-08, 1.0, 0.0, -5.352e-08, 1.0, 0.0, -5.349e-08, 1.0, 0.0, -5.752e-08, 1.0, 0.0, -5.352e-08, 1.0, 0.0, -4.95e-08, 1.0, 0.0, -5.349e-08, 1.0, 0.0, -4.95e-08, 1.0, 0.0, -4.95e-08, 1.0, 0.0, -4.95e-08, 1.0, -1.0, -4.376e-08, -1.396e-06, -0.7071, 4.463e-06, -0.7071, -1.0, -4.91e-08, 3.91e-08, -0.7071, -9.686e-09, -0.7071, -0.7071, 4.463e-06, -0.7071, -1.0, -4.376e-08, -1.396e-06, -0.7071, -9.686e-09, -0.7071, -3.498e-07, 5.511e-08, -1.0, -0.7071, 4.463e-06, -0.7071, 1.0, 5.743e-14, 0.0, 1.0, 5.743e-14, 0.0, 1.0, 5.743e-14, 0.0, 1.0, 2.503e-08, 0.0, 1.0, 2.802e-08, 0.0, 1.0, 0.0, 0.0, 1.0, 2.503e-08, 0.0, 1.0, 5.182e-08, 0.0, 1.0, 2.802e-08, 0.0, 1.0, 5.182e-08, 0.0, 1.0, 5.182e-08, 0.0, 1.0, 5.182e-08, 0.0, 0.0, 1.0, 0.0, 0.0, 1.0, 0.0, 0.0, 1.0, 0.0, 0.0, 1.0, 0.0, 0.0, 1.0, 0.0, 0.0, 1.0, 0.0, 0.0, -1.0, 0.0, 0.0, -1.0, 0.0, 0.0, -1.0, 0.0, 0.0, -1.0, 0.0, 0.0, -1.0, 0.0, 0.0, -1.0, 0.0, 1.0, 3.576e-07, 0.0, 1.0, 3.576e-07, 0.0, 1.0, 3.576e-07, 0.0, 1.0, 2.384e-07, 0.0, 1.0, 2.384e-07, 0.0, 1.0, 2.384e-07, 0.0, -1.0, -2.384e-07, 0.0, -1.0, -2.384e-07, 0.0, -1.0, -2.384e-07, 0.0, -1.0, -2.384e-07, 0.0, -1.0, -2.384e-07, 0.0, -1.0, -2.384e-07, 0.0, 0.0, 5.1e-08, -1.0, 0.0, 6.146e-08, -1.0, 0.0, 6.146e-08, -1.0, 0.0, 5.096e-08, -1.0, 0.0, 6.146e-08, -1.0, 0.0, 5.1e-08, -1.0, 0.0, 5.1e-08, -1.0, 0.0, 4.047e-08, -1.0, 0.0, 5.096e-08, -1.0, 0.0, 4.047e-08, -1.0, 0.0, 4.047e-08, -1.0, 0.0, 4.047e-08, -1.0])] * 3)])
me_powerhouse_railing_fix01_physics = bpy.data.meshes.new('powerhouse_railing_fix01_physics')
me_powerhouse_railing_fix01_physics.from_pydata([(-0.7223, 56.19, 14.68), (0.7223, 56.19, 14.68), (-0.7223, -56.8, 14.68), (0.7223, -56.8, 14.68), (0.7223, 57.59, 15.95), (0.7223, -56.8, 15.95), (-0.7223, -56.8, 15.95), (-0.7223, 57.59, 15.95), (0.7048, 56.19, 4.589), (0.7048, -56.55, 4.589), (-0.7048, -56.55, 4.589), (-0.7048, 56.19, 4.589), (0.7048, 56.19, 5.998), (0.7048, -56.55, 5.998), (-0.7048, 56.19, 5.998), (-0.7048, -56.55, 5.998), (0.7001, -56.8, -5.406), (-0.7001, -56.8, -5.406), (0.7001, 56.19, -5.406), (-0.7001, 56.19, -5.406), (0.7001, 56.19, -4.006), (0.7001, -56.8, -4.006), (-0.7001, 56.19, -4.006), (-0.7001, -56.8, -4.006), (0.4765, 55.92, -11.71), (0.4765, -56.8, -11.71), (0.4765, 55.92, -15.74), (0.4765, -56.8, -15.74), (-0.4765, 55.92, -11.71), (-0.4765, 55.92, -15.74), (-0.4765, -56.8, -15.74), (-0.4765, -56.8, -11.71), (0.7024, 56.19, -16.71), (0.7024, 57.59, -16.71), (0.7024, 56.19, 14.68), (0.7024, 57.59, 15.95), (-0.7024, 56.19, -16.71), (-0.7024, 56.19, 14.68), (-0.7024, 57.59, -16.71), (-0.7024, 57.59, 15.95), (-0.6418, 0.5307, 14.68), (-0.6418, 0.5307, -16.71), (-0.6418, -0.9092, -16.71), (-0.6418, -0.9092, 14.68), (0.7981, 0.5307, 14.68), (0.7982, 0.5307, -16.71), (0.7982, -0.9092, -16.71), (0.7981, -0.9092, 14.68), (0.7024, -56.05, -16.71), (0.7024, -57.45, 14.68), (0.7024, -57.45, -16.71), (0.7024, -56.05, 15.95), (-0.7024, -57.45, -16.71), (-0.7024, -56.05, -16.71), (-0.7024, -56.05, 15.95), (-0.7024, -57.45, 14.68)], [], [(0, 1, 2), (2, 1, 3), (4, 5, 1), (5, 3, 1), (3, 5, 2), (5, 6, 2), (1, 0, 7), (0, 2, 7), (4, 1, 7), (4, 6, 5), (4, 7, 6), (2, 6, 7), (8, 9, 10), (8, 10, 11), (12, 13, 8), (13, 9, 8), (12, 8, 14), (14, 8, 11), (12, 15, 13), (12, 14, 15), (13, 10, 9), (13, 15, 10), (14, 11, 15), (15, 11, 10), (16, 17, 18), (18, 17, 19), (20, 21, 18), (21, 16, 18), (20, 18, 19), (20, 19, 22), (20, 23, 21), (20, 22, 23), (22, 19, 23), (23, 19, 17), (17, 16, 23), (16, 21, 23), (24, 25, 26), (25, 27, 26), (24, 26, 28), (28, 26, 29), (26, 27, 30), (26, 30, 29), (24, 31, 25), (28, 31, 24), (25, 30, 27), (25, 31, 30), (28, 29, 31), (31, 29, 30), (32, 33, 34), (33, 35, 34), (34, 36, 32), (34, 37, 36), (32, 36, 33), (33, 36, 38), (34, 35, 37), (35, 39, 37), (37, 39, 36), (36, 39, 38), (33, 38, 35), (35, 38, 39), (40, 41, 42), (40, 42, 43), (41, 40, 44), (41, 44, 45), (42, 41, 45), (42, 45, 46), (43, 44, 40), (43, 47, 44), (42, 47, 43), (42, 46, 47), (45, 44, 46), (44, 47, 46), (48, 49, 50), (48, 51, 49), (48, 50, 52), (48, 52, 53), (51, 48, 53), (51, 53, 54), (49, 52, 50), (49, 55, 52), (51, 55, 49), (51, 54, 55), (52, 55, 53), (53, 55, 54)])
me_powerhouse_railing_fix01_physics.polygons.foreach_set('use_smooth', [True] * 84)
_uv = me_powerhouse_railing_fix01_physics.uv_layers.new(name='UVMap')
_uv.uv.foreach_set('vector', [0.0, 0.0, 0.0, 0.0, 0.0, 0.0, 0.0, 0.0, 0.0, 0.0, 0.0, 0.0, 0.0, 0.0, 0.0, 0.0, 0.0, 0.0, 0.0, 0.0, 0.0, 0.0, 0.0, 0.0, 0.0, 0.0, 0.0, 0.0, 0.0, 0.0, 0.0, 0.0, 0.0, 0.0, 0.0, 0.0, 0.0, 0.0, 0.0, 0.0, 0.0, 0.0, 0.0, 0.0, 0.0, 0.0, 0.0, 0.0, 0.0, 0.0, 0.0, 0.0, 0.0, 0.0, 0.0, 0.0, 0.0, 0.0, 0.0, 0.0, 0.0, 0.0, 0.0, 0.0, 0.0, 0.0, 0.0, 0.0, 0.0, 0.0, 0.0, 0.0, 0.0, 0.0, 0.0, 0.0, 0.0, 0.0, 0.0, 0.0, 0.0, 0.0, 0.0, 0.0, 0.0, 0.0, 0.0, 0.0, 0.0, 0.0, 0.0, 0.0, 0.0, 0.0, 0.0, 0.0, 0.0, 0.0, 0.0, 0.0, 0.0, 0.0, 0.0, 0.0, 0.0, 0.0, 0.0, 0.0, 0.0, 0.0, 0.0, 0.0, 0.0, 0.0, 0.0, 0.0, 0.0, 0.0, 0.0, 0.0, 0.0, 0.0, 0.0, 0.0, 0.0, 0.0, 0.0, 0.0, 0.0, 0.0, 0.0, 0.0, 0.0, 0.0, 0.0, 0.0, 0.0, 0.0, 0.0, 0.0, 0.0, 0.0, 0.0, 0.0, 0.0, 0.0, 0.0, 0.0, 0.0, 0.0, 0.0, 0.0, 0.0, 0.0, 0.0, 0.0, 0.0, 0.0, 0.0, 0.0, 0.0, 0.0, 0.0, 0.0, 0.0, 0.0, 0.0, 0.0, 0.0, 0.0, 0.0, 0.0, 0.0, 0.0, 0.0, 0.0, 0.0, 0.0, 0.0, 0.0, 0.0, 0.0, 0.0, 0.0, 0.0, 0.0, 0.0, 0.0, 0.0, 0.0, 0.0, 0.0, 0.0, 0.0, 0.0, 0.0, 0.0, 0.0, 0.0, 0.0, 0.0, 0.0, 0.0, 0.0, 0.0, 0.0, 0.0, 0.0, 0.0, 0.0, 0.0, 0.0, 0.0, 0.0, 0.0, 0.0, 0.0, 0.0, 0.0, 0.0, 0.0, 0.0, 0.0, 0.0, 0.0, 0.0, 0.0, 0.0, 0.0, 0.0, 0.0, 0.0, 0.0, 0.0, 0.0, 0.0, 0.0, 0.0, 0.0, 0.0, 0.0, 0.0, 0.0, 0.0, 0.0, 0.0, 0.0, 0.0, 0.0, 0.0, 0.0, 0.0, 0.0, 0.0, 0.0, 0.0, 0.0, 0.0, 0.0, 0.0, 0.0, 0.0, 0.0, 0.0, 0.0, 0.0, 0.0, 0.0, 0.0, 0.0, 0.0, 0.0, 0.0, 0.0, 0.0, 0.0, 0.0, 0.0, 0.0, 0.0, 0.0, 0.0, 0.0, 0.0, 0.0, 0.0, 0.0, 0.0, 0.0, 0.0, 0.0, 0.0, 0.0, 0.0, 0.0, 0.0, 0.0, 0.0, 0.0, 0.0, 0.0, 0.0, 0.0, 0.0, 0.0, 0.0, 0.0, 0.0, 0.0, 0.0, 0.0, 0.0, 0.0, 0.0, 0.0, 0.0, 0.0, 0.0, 0.0, 0.0, 0.0, 0.0, 0.0, 0.0, 0.0, 0.0, 0.0, 0.0, 0.0, 0.0, 0.0, 0.0, 0.0, 0.0, 0.0, 0.0, 0.0, 0.0, 0.0, 0.0, 0.0, 0.0, 0.0, 0.0, 0.0, 0.0, 0.0, 0.0, 0.0, 0.0, 0.0, 0.0, 0.0, 0.0, 0.0, 0.0, 0.0, 0.0, 0.0, 0.0, 0.0, 0.0, 0.0, 0.0, 0.0, 0.0, 0.0, 0.0, 0.0, 0.0, 0.0, 0.0, 0.0, 0.0, 0.0, 0.0, 0.0, 0.0, 0.0, 0.0, 0.0, 0.0, 0.0, 0.0, 0.0, 0.0, 0.0, 0.0, 0.0, 0.0, 0.0, 0.0, 0.0, 0.0, 0.0, 0.0, 0.0, 0.0, 0.0, 0.0, 0.0, 0.0, 0.0, 0.0, 0.0, 0.0, 0.0, 0.0, 0.0, 0.0, 0.0, 0.0, 0.0, 0.0, 0.0, 0.0, 0.0, 0.0, 0.0, 0.0, 0.0, 0.0, 0.0, 0.0, 0.0, 0.0, 0.0, 0.0, 0.0, 0.0, 0.0, 0.0, 0.0, 0.0, 0.0, 0.0, 0.0, 0.0, 0.0, 0.0, 0.0, 0.0, 0.0, 0.0, 0.0, 0.0, 0.0, 0.0, 0.0, 0.0, 0.0, 0.0, 0.0, 0.0, 0.0, 0.0, 0.0, 0.0, 0.0, 0.0, 0.0, 0.0, 0.0, 0.0, 0.0, 0.0, 0.0, 0.0, 0.0, 0.0, 0.0, 0.0, 0.0, 0.0, 0.0, 0.0, 0.0, 0.0, 0.0, 0.0, 0.0, 0.0, 0.0, 0.0, 0.0, 0.0, 0.0, 0.0, 0.0, 0.0, 0.0, 0.0, 0.0, 0.0, 0.0, 0.0, 0.0, 0.0, 0.0, 0.0, 0.0, 0.0, 0.0, 0.0])
me_powerhouse_railing_fix01_physics.materials.append(mat_phy)
me_powerhouse_railing_fix01_physics.use_remesh_fix_poles = True
me_powerhouse_railing_fix01_physics.use_remesh_preserve_attributes = False
me_powerhouse_railing_fix01_physics.update()
me_powerhouse_railing_fix01_physics.normals_split_custom_set([tuple(v) for v in zip(*[iter([-0.008389, 0.757, -0.6533, -0.008295, 0.755, 0.6557, 0.008381, 0.751, -0.6603, 0.008381, 0.751, -0.6603, -0.008295, 0.755, 0.6557, 0.008363, 0.753, 0.658, -0.005128, -0.9154, 0.4024, 0.01099, -0.499, 0.8666, -0.008295, 0.755, 0.6557, 0.01099, -0.499, 0.8666, 0.008363, 0.753, 0.658, -0.008295, 0.755, 0.6557, 0.008363, 0.753, 0.658, 0.01099, -0.499, 0.8666, 0.008381, 0.751, -0.6603, 0.01099, -0.499, 0.8666, 0.005054, -0.9164, -0.4003, 0.008381, 0.751, -0.6603, -0.008295, 0.755, 0.6557, -0.008389, 0.757, -0.6533, -0.01112, -0.4897, -0.8718, -0.008389, 0.757, -0.6533, 0.008381, 0.751, -0.6603, -0.01112, -0.4897, -0.8718, -0.005128, -0.9154, 0.4024, -0.008295, 0.755, 0.6557, -0.01112, -0.4897, -0.8718, -0.005128, -0.9154, 0.4024, 0.005054, -0.9164, -0.4003, 0.01099, -0.499, 0.8666, -0.005128, -0.9154, 0.4024, -0.01112, -0.4897, -0.8718, 0.005054, -0.9164, -0.4003, 0.008381, 0.751, -0.6603, 0.005054, -0.9164, -0.4003, -0.01112, -0.4897, -0.8718, -0.008901, 0.7071, 0.707, 0.008889, 0.707, 0.7071, 0.01121, 0.8943, -0.4472, -0.008901, 0.7071, 0.707, 0.01121, 0.8943, -0.4472, -0.005596, 0.4472, -0.8944, -0.005547, -0.8944, 0.4472, 0.0112, -0.4472, 0.8944, -0.008901, 0.7071, 0.707, 0.0112, -0.4472, 0.8944, 0.008889, 0.707, 0.7071, -0.008901, 0.7071, 0.707, -0.005547, -0.8944, 0.4472, -0.008901, 0.7071, 0.707, -0.01775, -0.7071, -0.7069, -0.01775, -0.7071, -0.7069, -0.008901, 0.7071, 0.707, -0.005596, 0.4472, -0.8944, -0.005547, -0.8944, 0.4472, 0.004414, -0.7071, -0.7071, 0.0112, -0.4472, 0.8944, -0.005547, -0.8944, 0.4472, -0.01775, -0.7071, -0.7069, 0.004414, -0.7071, -0.7071, 0.0112, -0.4472, 0.8944, 0.01121, 0.8943, -0.4472, 0.008889, 0.707, 0.7071, 0.0112, -0.4472, 0.8944, 0.004414, -0.7071, -0.7071, 0.01121, 0.8943, -0.4472, -0.01775, -0.7071, -0.7069, -0.005596, 0.4472, -0.8944, 0.004414, -0.7071, -0.7071, 0.004414, -0.7071, -0.7071, -0.005596, 0.4472, -0.8944, 0.01121, 0.8943, -0.4472, 0.0175, 0.707, 0.707, 0.005585, 0.8944, -0.4472, -0.004451, 0.7071, 0.7071, -0.004451, 0.7071, 0.7071, 0.005585, 0.8944, -0.4472, -0.01108, 0.4473, -0.8943, -0.01104, -0.8944, 0.4472, 0.005585, -0.4472, 0.8944, -0.004451, 0.7071, 0.7071, 0.005585, -0.4472, 0.8944, 0.0175, 0.707, 0.707, -0.004451, 0.7071, 0.7071, -0.01104, -0.8944, 0.4472, -0.004451, 0.7071, 0.7071, -0.01108, 0.4473, -0.8943, -0.01104, -0.8944, 0.4472, -0.01108, 0.4473, -0.8943, -0.008762, -0.7069, -0.7073, -0.01104, -0.8944, 0.4472, 0.008827, -0.7071, -0.7071, 0.005585, -0.4472, 0.8944, -0.01104, -0.8944, 0.4472, -0.008762, -0.7069, -0.7073, 0.008827, -0.7071, -0.7071, -0.008762, -0.7069, -0.7073, -0.01108, 0.4473, -0.8943, 0.008827, -0.7071, -0.7071, 0.008827, -0.7071, -0.7071, -0.01108, 0.4473, -0.8943, 0.005585, 0.8944, -0.4472, 0.005585, 0.8944, -0.4472, 0.0175, 0.707, 0.707, 0.008827, -0.7071, -0.7071, 0.0175, 0.707, 0.707, 0.005585, -0.4472, 0.8944, 0.008827, -0.7071, -0.7071, -0.007662, -0.427, 0.9042, 0.008376, -0.1173, 0.9931, -0.008172, 0.2299, 0.9732, 0.008376, -0.1173, 0.9931, 0.008179, 0.2298, 0.9732, -0.008172, 0.2299, 0.9732, -0.007662, -0.427, 0.9042, -0.008172, 0.2299, 0.9732, -0.01642, -0.2298, -0.9731, -0.01642, -0.2298, -0.9731, -0.008172, 0.2299, 0.9732, -0.004229, 0.1173, -0.9931, -0.008172, 0.2299, 0.9732, 0.008179, 0.2298, 0.9732, 0.01521, 0.4271, -0.9041, -0.008172, 0.2299, 0.9732, 0.01521, 0.4271, -0.9041, -0.004229, 0.1173, -0.9931, -0.007662, -0.427, 0.9042, 0.004188, -0.2299, -0.9732, 0.008376, -0.1173, 0.9931, -0.01642, -0.2298, -0.9731, 0.004188, -0.2299, -0.9732, -0.007662, -0.427, 0.9042, 0.008376, -0.1173, 0.9931, 0.01521, 0.4271, -0.9041, 0.008179, 0.2298, 0.9732, 0.008376, -0.1173, 0.9931, 0.004188, -0.2299, -0.9732, 0.01521, 0.4271, -0.9041, -0.01642, -0.2298, -0.9731, -0.004229, 0.1173, -0.9931, 0.004188, -0.2299, -0.9732, 0.004188, -0.2299, -0.9732, -0.004229, 0.1173, -0.9931, 0.01521, 0.4271, -0.9041, 0.7068, 0.03162, 0.7067, -0.4539, 0.03907, 0.8902, 0.707, -0.01549, 0.7071, -0.4539, 0.03907, 0.8902, -0.8865, -0.03966, 0.4611, 0.707, -0.01549, 0.7071, 0.707, -0.01549, 0.7071, 0.6997, 0.03136, -0.7138, 0.7068, 0.03162, 0.7067, 0.707, -0.01549, 0.7071, 0.7325, -0.06071, -0.6781, 0.6997, 0.03136, -0.7138, 0.7068, 0.03162, 0.7067, 0.6997, 0.03136, -0.7138, -0.4539, 0.03907, 0.8902, -0.4539, 0.03907, 0.8902, 0.6997, 0.03136, -0.7138, -0.8942, 0.01927, -0.4472, 0.707, -0.01549, 0.7071, -0.8865, -0.03966, 0.4611, 0.7325, -0.06071, -0.6781, -0.8865, -0.03966, 0.4611, -0.44, -0.0196, -0.8978, 0.7325, -0.06071, -0.6781, 0.7325, -0.06071, -0.6781, -0.44, -0.0196, -0.8978, 0.6997, 0.03136, -0.7138, 0.6997, 0.03136, -0.7138, -0.44, -0.0196, -0.8978, -0.8942, 0.01927, -0.4472, -0.4539, 0.03907, 0.8902, -0.8942, 0.01927, -0.4472, -0.8865, -0.03966, 0.4611, -0.8865, -0.03966, 0.4611, -0.8942, 0.01927, -0.4472, -0.44, -0.0196, -0.8978, -0.4471, -0.02049, -0.8942, -0.8942, 0.0205, -0.4471, 0.7067, 0.03242, -0.7068, -0.4471, -0.02049, -0.8942, 0.7067, 0.03242, -0.7068, 0.7056, -0.06472, -0.7056, -0.8942, 0.0205, -0.4471, -0.4471, -0.02049, -0.8942, -0.7067, -0.0324, 0.7067, -0.8942, 0.0205, -0.4471, -0.7067, -0.0324, 0.7067, -0.7056, 0.06472, 0.7056, 0.7067, 0.03242, -0.7068, -0.8942, 0.0205, -0.4471, -0.7056, 0.06472, 0.7056, 0.7067, 0.03242, -0.7068, -0.7056, 0.06472, 0.7056, 0.4471, 0.02044, 0.8943, 0.7056, -0.06472, -0.7056, -0.7067, -0.0324, 0.7067, -0.4471, -0.02049, -0.8942, 0.7056, -0.06472, -0.7056, 0.8942, -0.0205, 0.4471, -0.7067, -0.0324, 0.7067, 0.7067, 0.03242, -0.7068, 0.8942, -0.0205, 0.4471, 0.7056, -0.06472, -0.7056, 0.7067, 0.03242, -0.7068, 0.4471, 0.02044, 0.8943, 0.8942, -0.0205, 0.4471, -0.7056, 0.06472, 0.7056, -0.7067, -0.0324, 0.7067, 0.4471, 0.02044, 0.8943, -0.7067, -0.0324, 0.7067, 0.8942, -0.0205, 0.4471, 0.4471, 0.02044, 0.8943, -0.4539, 0.03907, 0.8902, 0.707, -0.0155, 0.7071, 0.7068, 0.03162, 0.7067, -0.4539, 0.03907, 0.8902, -0.8865, -0.03966, 0.4611, 0.707, -0.0155, 0.7071, -0.4539, 0.03907, 0.8902, 0.7068, 0.03162, 0.7067, 0.8937, 0.03998, -0.4468, -0.4539, 0.03907, 0.8902, 0.8937, 0.03998, -0.4468, -0.7139, 0.01538, -0.7001, -0.8865, -0.03966, 0.4611, -0.4539, 0.03907, 0.8902, -0.7139, 0.01538, -0.7001, -0.8865, -0.03966, 0.4611, -0.7139, 0.01538, -0.7001, -0.6927, -0.03097, -0.7206, 0.707, -0.0155, 0.7071, 0.8937, 0.03998, -0.4468, 0.7068, 0.03162, 0.7067, 0.707, -0.0155, 0.7071, 0.4676, -0.03867, -0.8831, 0.8937, 0.03998, -0.4468, -0.8865, -0.03966, 0.4611, 0.4676, -0.03867, -0.8831, 0.707, -0.0155, 0.7071, -0.8865, -0.03966, 0.4611, -0.6927, -0.03097, -0.7206, 0.4676, -0.03867, -0.8831, 0.8937, 0.03998, -0.4468, 0.4676, -0.03867, -0.8831, -0.7139, 0.01538, -0.7001, -0.7139, 0.01538, -0.7001, 0.4676, -0.03867, -0.8831, -0.6927, -0.03097, -0.7206])] * 3)])
arm_powerhouse_railing_fix01_qc_skeleton = bpy.data.armatures.new('powerhouse_railing_fix01.qc_skeleton')  # bones are not reproduced

# ---- objects
ob_powerhouse_railing_fix01_qc_skeleton = bpy.data.objects.new('powerhouse_railing_fix01.qc_skeleton', arm_powerhouse_railing_fix01_qc_skeleton)
ob_powerhouse_railing_fix01 = bpy.data.objects.new('powerhouse_railing_fix01', me_powerhouse_railing_fix01)
ob_powerhouse_railing_fix01_physics = bpy.data.objects.new('powerhouse_railing_fix01_physics', me_powerhouse_railing_fix01_physics)

# ---- transforms, parenting, visibility, modifiers, constraints
ob_powerhouse_railing_fix01_qc_skeleton.location = (0.0, 0.0, 0.0)
ob_powerhouse_railing_fix01_qc_skeleton.show_in_front = True
ob_powerhouse_railing_fix01.parent = ob_powerhouse_railing_fix01_qc_skeleton
ob_powerhouse_railing_fix01.location = (0.0, 0.0, 0.0)
_vg = ob_powerhouse_railing_fix01.vertex_groups.new(name='static_prop')
_vg.add([0, 1, 2, 3, 4, 5, 6, 7, 8, 9, 10, 11, 12, 13, 14, 15, 16, 17, 18, 19, 20, 21, 22, 23, 24, 25, 26, 27, 28, 29, 30, 31, 32, 33, 34, 35, 36, 37, 38, 39, 40, 41, 42, 43, 44, 45, 46, 47, 48, 49, 50, 51, 52, 53, 54, 55, 56, 57, 58, 59, 60, 61, 62, 63, 64, 65, 66, 67, 68, 69, 70, 71, 72, 73, 74, 75, 76, 77, 78, 79, 80, 81, 82, 83, 84, 85, 86, 87, 88, 89, 90, 91, 92, 93, 94, 95, 96, 97, 98, 99, 100, 101, 102, 103, 104, 105, 106, 107, 108, 109, 110, 111, 112, 113, 114, 115, 116, 117, 118, 119, 120, 121, 122, 123, 124, 125, 126, 127, 128, 129, 130, 131, 132, 133, 134, 135, 136, 137, 138, 139, 140, 141, 142, 143, 144, 145, 146, 147, 148, 149, 150, 151, 152, 153, 154, 155, 156, 157, 158, 159, 160, 161, 162, 163, 164, 165, 166, 167, 168, 169, 170, 171, 172, 173, 174, 175, 176, 177, 178, 179, 180, 181, 182, 183, 184, 185, 186, 187, 188, 189, 190, 191, 192, 193, 194, 195, 196, 197, 198, 199, 200, 201, 202, 203, 204, 205, 206, 207, 208, 209, 210, 211, 212, 213], 1.0, 'REPLACE')
_m = ob_powerhouse_railing_fix01.modifiers.new('Armature', 'ARMATURE')
_m.object = ob_powerhouse_railing_fix01_qc_skeleton
ob_powerhouse_railing_fix01_physics.parent = ob_powerhouse_railing_fix01_qc_skeleton
ob_powerhouse_railing_fix01_physics.location = (0.0, 0.0, 0.0)
ob_powerhouse_railing_fix01_physics.display_type = 'SOLID'
ob_powerhouse_railing_fix01_physics.show_wire = True
_vg = ob_powerhouse_railing_fix01_physics.vertex_groups.new(name='static_prop')
_vg.add([0, 1, 2, 3, 4, 5, 6, 7, 8, 9, 10, 11, 12, 13, 14, 15, 16, 17, 18, 19, 20, 21, 22, 23, 24, 25, 26, 27, 28, 29, 30, 31, 32, 33, 34, 35, 36, 37, 38, 39, 40, 41, 42, 43, 44, 45, 46, 47, 48, 49, 50, 51, 52, 53, 54, 55], 1.0, 'REPLACE')
_m = ob_powerhouse_railing_fix01_physics.modifiers.new('Armature', 'ARMATURE')
_m.object = ob_powerhouse_railing_fix01_qc_skeleton

# ---- collection membership
scene.collection.objects.link(ob_powerhouse_railing_fix01_qc_skeleton)
scene.collection.objects.link(ob_powerhouse_railing_fix01)
scene.collection.objects.link(ob_powerhouse_railing_fix01_physics)
col_powerhouse_railing_fix01.objects.link(ob_powerhouse_railing_fix01_qc_skeleton)
col_powerhouse_railing_fix01.objects.link(ob_powerhouse_railing_fix01)
col_powerhouse_railing_fix01.objects.link(ob_powerhouse_railing_fix01_physics)

# ---- scene / render settings (as saved in the file)
scene.frame_start = 1; scene.frame_end = 250; scene.frame_set(0)
scene.render.engine = 'BLENDER_EEVEE_NEXT'
scene.cycles.use_denoising = False
scene.cycles.samples = 128
scene.cycles.sampling_pattern = 'TABULATED_SOBOL'
scene.cycles.use_adaptive_sampling = False
scene.cycles.use_light_tree = False
scene.view_settings.view_transform = 'Filmic'
bpy.context.view_layer.update()

# ---- added for rendering (the .blend has no active camera and no usable light): camera, sun + grey world if the file has none
cam_auto = bpy.data.cameras.new('AutoCamera')
cam_auto.lens = 50.0
cam_auto.sensor_width = 36.0
cam_auto.clip_end = 1984.89
ob_auto_camera = bpy.data.objects.new('AutoCamera', cam_auto)
scene.collection.objects.link(ob_auto_camera)
ob_auto_camera.location = (113.099, -135.719, 90.2623)
ob_auto_camera.rotation_euler = (1.09748, -7.21219e-08, 0.694738)
scene.camera = ob_auto_camera
light_auto_sun = bpy.data.lights.new('AutoSun', 'SUN')
light_auto_sun.energy = 3.0
light_auto_sun.angle = 0.0523599
ob_auto_sun = bpy.data.objects.new('AutoSun', light_auto_sun)
scene.collection.objects.link(ob_auto_sun)
ob_auto_sun.rotation_euler = (0.872665, 0.174533, 0.523599)
if scene.world is None:
    world_auto = bpy.data.worlds.new('AutoWorld')
    world_auto.color = (0.3, 0.3, 0.3)
    scene.world = world_auto
bpy.context.view_layer.update()
